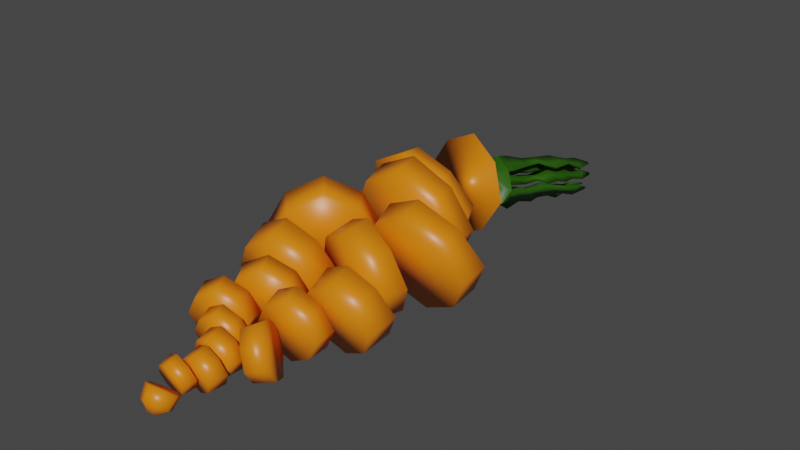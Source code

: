 # Source: carrot_cut_16.blend  (saved by Blender 2.92.15; exported with 4.5.12 LTS)
import bpy
from mathutils import Matrix  # noqa: F401  (used for matrix-valued properties, if any)

bpy.ops.wm.read_factory_settings(use_empty=True)
scene = bpy.context.scene
scene.name = 'Scene'

# ---- collections
col_collection = bpy.data.collections.new('Collection'); scene.collection.children.link(col_collection)

# ---- materials (node trees are filled in below, after node groups)
mat_material = bpy.data.materials.new('Material')
mat_material.alpha_threshold = 0.0
mat_material.use_transparent_shadow = False
mat_material.line_color = (0.0, 0.0, 0.0, 1.0)
mat_material_001 = bpy.data.materials.new('Material.001')
mat_material_001.use_transparent_shadow = False

# ---- material node trees
mat_material.use_nodes = True; mat_material.node_tree.nodes.clear()
_N = mat_material.node_tree.nodes; _L = mat_material.node_tree.links
n0 = _N.new('ShaderNodeOutputMaterial'); n0.name = 'Material Output'; n0.location = (300, 300)
n1 = _N.new('ShaderNodeBsdfPrincipled'); n1.name = 'Principled BSDF'; n1.location = (10, 300)
n1.distribution = 'GGX'
n1.subsurface_method = 'BURLEY'
n1.inputs[0].default_value = (0.8, 0.2064, 0.004457, 1.0)
n1.inputs[2].default_value = 0.4
n1.inputs[3].default_value = 1.45
n1.inputs[27].default_value = (0.0, 0.0, 0.0, 1.0)
n1.inputs[28].default_value = 1.0
_L.new(n1.outputs[0], n0.inputs[0])
n0.is_active_output = True
mat_material_001.use_nodes = True; mat_material_001.node_tree.nodes.clear()
_N = mat_material_001.node_tree.nodes; _L = mat_material_001.node_tree.links
n0 = _N.new('ShaderNodeBsdfPrincipled'); n0.name = 'Principled BSDF'; n0.location = (10, 300)
n0.distribution = 'GGX'
n0.subsurface_method = 'BURLEY'
n0.inputs[0].default_value = (0.01947, 0.09656, 0.000282, 1.0)
n0.inputs[3].default_value = 1.45
n0.inputs[27].default_value = (0.0, 0.0, 0.0, 1.0)
n0.inputs[28].default_value = 1.0
n1 = _N.new('ShaderNodeOutputMaterial'); n1.name = 'Material Output'; n1.location = (300, 300)
_L.new(n0.outputs[0], n1.inputs[0])
n1.is_active_output = True

# ---- world
world_world = bpy.data.worlds.new('World'); scene.world = world_world
world_world.use_nodes = True; world_world.node_tree.nodes.clear()
_N = world_world.node_tree.nodes; _L = world_world.node_tree.links
n0 = _N.new('ShaderNodeOutputWorld'); n0.name = 'World Output'; n0.location = (300, 300)
n1 = _N.new('ShaderNodeBackground'); n1.name = 'Background'; n1.location = (10, 300)
n1.inputs[0].default_value = (0.05088, 0.05088, 0.05088, 1.0)
_L.new(n1.outputs[0], n0.inputs[0])
n0.is_active_output = True
world_world.color = (0.05088, 0.05088, 0.05088)
world_world.use_sun_shadow = False
world_world.sun_shadow_jitter_overblur = 0.0

# ---- meshes
me_cube = bpy.data.meshes.new('Cube')
me_cube.from_pydata([(0.8373, 1.853, 0.4554), (0.8373, 2.097, -0.8399), (0.1455, -3.249, -0.9475), (0.1455, -3.009, -1.137), (-0.7728, 2.037, 0.36), (-0.4807, 2.097, -0.8399), (-0.1605, -3.249, -0.9475), (-0.1605, -3.009, -1.137), (1.178, 1.975, -0.1922), (-0.2397, -3.129, -1.042), (0.2247, -3.129, -1.042), (-0.8217, 1.975, -0.1922), (0.1783, 2.16, -1.175), (-0.007492, -3.311, -0.8985), (-0.007492, -2.947, -1.186), (0.1783, 1.79, 0.7906), (0.2277, 3.616, -0.1812), (0.4777, 2.312, 0.4404), (0.5403, 3.099, -0.8412), (-0.5366, 3.549, 0.2799), (-0.5819, 3.324, -0.8412), (0.8532, 3.153, -0.2806), (-0.8496, 3.495, -0.2806), (-0.03251, 3.153, -1.131), (-0.1105, 2.255, 0.6974), (0.2602, 3.778, -0.2151), (0.2147, 3.552, -0.5024), (-0.09378, 3.681, -0.1812), (-0.1067, 3.616, -0.5024), (0.3044, 3.567, -0.3418), (-0.1834, 3.665, -0.3418), (0.05064, 3.567, -0.5855), (0.0703, 3.665, -0.09813), (0.427, 3.963, -0.1292), (0.2472, 3.714, -0.5363), (-0.06128, 3.843, -0.2151), (-0.07424, 3.778, -0.5363), (0.3369, 3.729, -0.3757), (-0.1509, 3.827, -0.3757), (0.08314, 3.729, -0.6194), (0.1028, 3.827, -0.132), (-0.1669, 3.963, -0.6995), (0.404, 3.849, -0.6995), (-0.1439, 4.078, -0.1292), (-0.1669, 3.963, -0.6995), (0.5631, 3.876, -0.4144), (-0.303, 4.05, -0.4144), (0.1126, 3.876, -0.8471), (0.1475, 4.05, 0.01836), (0.1126, 3.876, -0.8471), (0.5631, 3.876, -0.4144), (0.404, 3.849, -0.6995), (-0.303, 4.05, -0.4144), (0.1475, 4.05, 0.01836), (0.427, 3.963, -0.1292), (-0.1439, 4.078, -0.1292), (0.1074, 3.963, -0.4361), (0.1287, 3.956, -0.4473), (0.1631, 3.957, -0.4144), (0.1509, 3.954, -0.4361), (0.09705, 3.97, -0.4144), (0.1314, 3.97, -0.3814), (0.1527, 3.963, -0.3926), (0.1092, 3.972, -0.3926), (0.3631, 3.916, -0.4144), (0.2898, 3.963, -0.2609), (0.1394, 4.01, -0.1815), (-0.01733, 4.025, -0.2609), (-0.103, 4.01, -0.4144), (0.2774, 3.901, -0.5678), (0.1207, 3.916, -0.6472), (-0.02972, 3.963, -0.5678), (0.3584, 3.963, -0.1951), (-0.08059, 4.051, -0.1951), (-0.203, 4.03, -0.4144), (0.4631, 3.896, -0.4144), (0.1435, 4.03, -0.08158), (0.3407, 3.875, -0.6337), (0.1166, 3.896, -0.7471), (-0.09829, 3.963, -0.6337), (0.2631, 3.936, -0.4144), (0.1354, 3.99, -0.2814), (0.2142, 3.928, -0.5019), (0.1247, 3.936, -0.5473), (0.03885, 3.963, -0.5019), (0.2213, 3.963, -0.3268), (0.04592, 3.998, -0.3268), (-0.002971, 3.99, -0.4144), (0.5947, 4.034, -0.4473), (0.4355, 4.006, -0.7324), (0.1791, 4.207, -0.01455), (0.4585, 4.12, -0.1621), (-0.1123, 4.235, -0.1621), (-0.2715, 4.207, -0.4473), (0.39, 4.12, -0.228), (-0.04904, 4.209, -0.228), (-0.1715, 4.187, -0.4473), (0.09278, 4.054, -0.8313), (-0.0686, 4.104, -0.7461), (0.4947, 4.054, -0.4473), (0.175, 4.187, -0.1145), (0.3723, 4.032, -0.6666), (0.09511, 4.065, -0.7736), (-0.029, 4.104, -0.708), (0.2222, 4.277, -1.02), (-0.1193, 4.383, -0.8397), (0.2271, 4.301, -0.8979), (-0.03554, 4.383, -0.7592), (0.2461, 4.593, -0.9837), (0.06803, 4.649, -0.8897), (0.2486, 4.606, -0.9201), (0.1117, 4.649, -0.8478), (0.3222, 4.851, -1.061), (0.09213, 4.923, -0.9395), (0.3255, 4.868, -0.9787), (0.1486, 4.923, -0.8853), (0.3367, 5.195, -1.045), (0.2227, 5.23, -0.9853), (0.3383, 5.203, -1.005), (0.2506, 5.23, -0.9584), (0.4374, 5.476, -1.184), (0.2291, 5.541, -1.075), (0.4404, 5.491, -1.11), (0.2802, 5.541, -1.025), (0.4342, 5.818, -1.187), (0.3785, 5.835, -1.158), (0.435, 5.822, -1.168), (0.3922, 5.835, -1.145), (-0.09113, 4.44, -0.3019), (-0.1563, 4.428, -0.4187), (-0.06521, 4.429, -0.3289), (-0.1154, 4.42, -0.4187), (-0.0168, 4.741, -0.2703), (-0.1474, 4.718, -0.5042), (0.03509, 4.719, -0.3243), (-0.06533, 4.702, -0.5042), (0.112, 5.09, -0.4683), (0.05312, 5.08, -0.5739), (0.1355, 5.081, -0.4927), (0.09015, 5.073, -0.5739), (0.1952, 5.445, -0.4841), (0.07969, 5.425, -0.691), (0.2411, 5.426, -0.5319), (0.1523, 5.411, -0.691), (0.2415, 5.748, -0.6818), (0.1944, 5.74, -0.7662), (0.2602, 5.74, -0.7013), (0.224, 5.734, -0.7662), (0.2769, 5.957, -0.7569), (0.2603, 5.954, -0.7868), (0.2836, 5.954, -0.7638), (0.2707, 5.952, -0.7868), (0.3005, 4.527, -0.1361), (0.458, 4.478, -0.2192), (0.4193, 4.478, -0.2564), (0.2982, 4.516, -0.1924), (0.3743, 4.816, -0.1869), (0.4982, 4.778, -0.2524), (0.4678, 4.778, -0.2816), (0.3725, 4.807, -0.2312), (0.4267, 5.168, -0.2631), (0.6736, 5.091, -0.3935), (0.613, 5.091, -0.4517), (0.4232, 5.15, -0.3514), (0.5624, 5.512, -0.3987), (0.6678, 5.48, -0.4544), (0.6419, 5.48, -0.4792), (0.5608, 5.505, -0.4364), (0.5417, 5.837, -0.4985), (0.7525, 5.772, -0.6098), (0.7008, 5.772, -0.6595), (0.5387, 5.822, -0.5739), (0.6748, 6.094, -0.6301), (0.7121, 6.083, -0.6498), (0.703, 6.083, -0.6586), (0.6743, 6.092, -0.6435), (0.6144, 4.282, -0.5312), (0.4953, 4.262, -0.7446), (0.5396, 4.297, -0.5312), (0.448, 4.281, -0.6953), (0.676, 4.623, -0.5576), (0.5178, 4.596, -0.8411), (0.5766, 4.643, -0.5576), (0.4549, 4.622, -0.7756), (0.8153, 5.148, -0.7288), (0.7297, 5.133, -0.882), (0.7615, 5.159, -0.7288), (0.6958, 5.147, -0.8466), (0.8728, 5.522, -0.8295), (0.7584, 5.502, -1.035), (0.8009, 5.536, -0.8295), (0.7129, 5.521, -0.9872), (0.8598, 5.783, -0.9533), (0.8322, 5.778, -1.003), (0.8425, 5.786, -0.9533), (0.8213, 5.783, -0.9912), (0.2473, 4.093, -0.354), (0.3159, 4.093, -0.2881), (0.3892, 4.046, -0.4416), (0.2892, 4.066, -0.4416), (0.3481, 4.5, -0.4954), (0.397, 4.5, -0.4483), (0.4493, 4.467, -0.5579), (0.3779, 4.481, -0.5579), (0.4073, 4.764, -0.5198), (0.4499, 4.764, -0.4789), (0.4954, 4.735, -0.5741), (0.4333, 4.748, -0.5741), (0.512, 5.206, -0.6036), (0.5769, 5.206, -0.5413), (0.6463, 5.162, -0.6865), (0.5516, 5.181, -0.6865), (0.5706, 5.648, -0.7341), (0.6182, 5.648, -0.6883), (0.6691, 5.615, -0.7949), (0.5996, 5.629, -0.7949), (0.6936, 6.114, -0.8454), (0.711, 6.114, -0.8287), (0.7296, 6.102, -0.8677), (0.7042, 6.107, -0.8677), (0.5998, 5.434, -0.5773), (0.5159, 5.434, -0.6579), (0.5671, 5.402, -0.765), (0.6894, 5.377, -0.765), (0.4793, 4.959, -0.6677), (0.6196, 4.931, -0.6677), (0.5168, 4.997, -0.4523), (0.4206, 4.997, -0.5448), (0.6012, 5.89, -0.7764), (0.6415, 5.864, -0.8608), (0.7379, 5.845, -0.8608), (0.6673, 5.89, -0.7129), (0.09059, 4.17, -0.339), (0.05013, 4.187, -0.2969), (0.1504, 4.177, -0.2461), (0.1478, 4.164, -0.31), (0.1909, 4.383, -0.4406), (0.1292, 4.409, -0.3763), (0.2822, 4.394, -0.2989), (0.2782, 4.375, -0.3964), (0.2333, 4.546, -0.438), (0.1933, 4.563, -0.3964), (0.2925, 4.553, -0.3461), (0.29, 4.541, -0.4094), (0.2198, 4.814, -0.5413), (0.1327, 4.851, -0.4505), (0.3487, 4.83, -0.3411), (0.3432, 4.803, -0.4788), (0.276, 5.035, -0.5601), (0.2152, 5.061, -0.4968), (0.3659, 5.046, -0.4205), (0.362, 5.027, -0.5165), (0.3335, 5.249, -0.6107), (0.251, 5.284, -0.5247), (0.4556, 5.264, -0.4211), (0.4503, 5.238, -0.5515), (0.3741, 5.541, -0.6694), (0.3332, 5.558, -0.6268), (0.4346, 5.548, -0.5754), (0.432, 5.535, -0.64), (0.4435, 5.834, -0.7746), (0.3763, 5.862, -0.7047), (0.5429, 5.846, -0.6203), (0.5386, 5.825, -0.7265), (0.5092, 6.112, -0.7791), (0.4931, 6.118, -0.7623), (0.533, 6.114, -0.7422), (0.5319, 6.109, -0.7676), (0.02072, 4.148, -0.4733), (-0.03773, 4.16, -0.4733), (0.005086, 4.133, -0.563), (0.04516, 4.133, -0.5245), (0.0784, 4.301, -0.4877), (0.01995, 4.313, -0.4877), (0.06277, 4.286, -0.5774), (0.1028, 4.286, -0.5389), (0.0973, 4.46, -0.5363), (0.05913, 4.468, -0.5363), (0.0871, 4.45, -0.5949), (0.1133, 4.45, -0.5697), (0.1718, 4.7, -0.5736), (0.09759, 4.715, -0.5736), (0.1519, 4.68, -0.6874), (0.2028, 4.68, -0.6386), (0.1916, 4.98, -0.6468), (0.1429, 4.99, -0.6468), (0.1786, 4.967, -0.7215), (0.2119, 4.967, -0.6894), (0.2505, 5.24, -0.6454), (0.1668, 5.257, -0.6454), (0.2281, 5.218, -0.7737), (0.2855, 5.218, -0.7186), (0.3412, 5.482, -0.6852), (0.2891, 5.492, -0.6852), (0.3273, 5.468, -0.7651), (0.3629, 5.468, -0.7308), (0.3683, 5.617, -0.7135), (0.3163, 5.628, -0.7135), (0.3544, 5.603, -0.7934), (0.3901, 5.603, -0.7591), (0.4175, 5.922, -0.7751), (0.3274, 5.94, -0.7751), (0.3934, 5.898, -0.9134), (0.4552, 5.898, -0.854), (0.4474, 6.149, -0.8726), (0.4377, 6.151, -0.8726), (0.4448, 6.147, -0.8874), (0.4515, 6.147, -0.8811), (0.1833, 4.128, -0.665), (0.2895, 4.118, -0.6112), (0.2467, 4.136, -0.5666), (0.1861, 4.141, -0.5973), (0.1863, 4.377, -0.7553), (0.3356, 4.363, -0.6797), (0.2754, 4.388, -0.617), (0.1901, 4.396, -0.6602), (0.2494, 4.583, -0.7996), (0.3442, 4.574, -0.7516), (0.306, 4.59, -0.7118), (0.2519, 4.595, -0.7392), (0.2636, 4.774, -0.8714), (0.419, 4.76, -0.7927), (0.3563, 4.786, -0.7274), (0.2676, 4.794, -0.7723), (0.3554, 4.955, -0.9081), (0.4581, 4.945, -0.8562), (0.4167, 4.962, -0.8131), (0.3581, 4.968, -0.8427), (0.395, 5.307, -0.9981), (0.5753, 5.29, -0.9068), (0.5026, 5.32, -0.8311), (0.3997, 5.33, -0.8832), (0.4691, 5.513, -0.9984), (0.5676, 5.504, -0.9485), (0.5278, 5.52, -0.9071), (0.4716, 5.526, -0.9356), (0.5267, 5.657, -1.021), (0.6572, 5.645, -0.9549), (0.6046, 5.667, -0.9001), (0.53, 5.674, -0.9378), (0.6303, 5.989, -1.042), (0.6686, 5.986, -1.023), (0.6531, 5.992, -1.007), (0.6312, 5.994, -1.018), (0.2294, 4.608, -0.5782), (0.2577, 4.599, -0.5932), (0.3034, 4.599, -0.5493), (0.2872, 4.597, -0.5782), (0.2156, 4.617, -0.5493), (0.2613, 4.617, -0.5055), (0.2896, 4.608, -0.5204), (0.2317, 4.62, -0.5204), (0.3688, 5.235, -0.6964), (0.3843, 5.231, -0.7046), (0.4094, 5.231, -0.6805), (0.4006, 5.229, -0.6964), (0.3612, 5.24, -0.6805), (0.3863, 5.24, -0.6564), (0.4018, 5.235, -0.6647), (0.3701, 5.242, -0.6647), (0.4555, 5.689, -0.7956), (0.4752, 5.683, -0.806), (0.5069, 5.683, -0.7755), (0.4957, 5.681, -0.7956), (0.4459, 5.696, -0.7755), (0.4777, 5.696, -0.7451), (0.4973, 5.69, -0.7555), (0.4572, 5.698, -0.7555), (0.5559, 6.122, -0.873), (0.5627, 6.12, -0.8766), (0.5738, 6.12, -0.866), (0.5699, 6.119, -0.873), (0.5525, 6.124, -0.866), (0.5636, 6.124, -0.8553), (0.5705, 6.122, -0.8589), (0.5564, 6.125, -0.8589), (-0.09475, -3.199, -1.131), (-0.06499, -3.244, -1.096), (0.07976, -3.199, -1.131), (0.05001, -3.154, -1.167), (-0.007492, -3.268, -1.077), (-0.007492, -3.131, -1.185), (-0.06499, -3.154, -1.167), (0.05001, -3.244, -1.096), (-0.1805, -2.859, -0.9794), (0.0298, -2.838, -0.7646), (-0.314, -2.799, -0.7592), (0.03517, -2.746, -1.098), (0.1214, -2.802, -0.9327), (-0.27, -2.995, -0.8722), (-0.1353, -2.703, -1.182), (-0.1435, -2.842, -0.6756), (-0.007492, -3.201, -0.7097), (0.1655, -3.131, -0.7651), (-0.007492, -2.789, -1.035), (-0.3086, -2.707, -1.093), (-0.4002, -2.742, -0.9246), (0.2551, -2.995, -0.8722), (0.1655, -2.859, -0.9794), (-0.1805, -3.131, -0.7651), (-0.3094, -2.588, -0.6796), (0.2697, -2.518, -1.082), (-0.4059, -2.525, -0.8647), (-0.3033, -2.485, -1.053), (0.264, -2.589, -0.7013), (0.3665, -2.564, -0.8922), (0.0786, -2.479, -1.18), (0.06997, -2.586, -0.6017), (-0.1211, -2.547, -0.6992), (-0.1185, -2.636, -0.586), (0.08147, -2.529, -1.059), (-0.1094, -2.48, -1.153), (0.07545, -2.632, -0.6855), (0.178, -2.592, -0.8738), (-0.1154, -2.476, -1.08), (-0.2179, -2.5, -0.8891), (-0.1171, -2.274, -0.6221), (0.2121, -2.166, -1.064), (-0.2268, -2.222, -0.8374), (-0.1106, -2.194, -1.054), (0.2121, -2.226, -0.6283), (0.3258, -2.196, -0.8459), (-0.007492, -2.151, -1.176), (-0.007492, -2.241, -0.5157), (0.0996, -2.319, -0.5115), (0.3196, -2.322, -0.6244), (0.1094, -2.197, -1.167), (-0.2271, -2.166, -1.064), (0.4358, -2.294, -0.8409), (0.3261, -2.242, -1.056), (-0.2271, -2.226, -0.6283), (-0.3408, -2.196, -0.8459), (-0.2534, -1.948, -0.5639), (-0.03763, -1.784, -1.052), (-0.3806, -1.914, -0.8075), (-0.2534, -1.881, -1.051), (-0.02754, -1.858, -0.5661), (0.09317, -1.802, -0.8088), (-0.2833, -1.803, -1.179), (-0.268, -1.915, -0.4409), (-0.5136, -1.933, -0.5673), (-0.007492, -1.965, -0.4378), (0.2384, -1.881, -1.051), (-0.007492, -1.864, -1.177), (0.2384, -1.948, -0.5639), (0.3656, -1.914, -0.8075), (-0.5237, -1.859, -1.053), (-0.6444, -1.915, -0.8107), (-0.5789, -1.675, -0.5013), (0.5727, -2.009, -1.063), (-0.7231, -1.655, -0.7696), (-0.59, -1.593, -1.037), (0.48, -2.108, -0.5387), (0.6112, -2.17, -0.8072), (0.4327, -1.768, -1.187), (0.292, -1.919, -0.391), (-0.3081, -1.655, -0.362), (-0.0431, -1.592, -0.4999), (-0.325, -1.531, -1.175), (0.2448, -1.578, -1.04), (0.08996, -1.53, -0.7675), (-0.05422, -1.511, -1.036), (0.1521, -1.677, -0.5148), (0.1136, -1.516, -0.771), (0.3838, -1.469, -0.403), (-0.2796, -1.443, -1.025), (0.341, -1.29, -0.6879), (0.4869, -1.358, -0.9865), (-0.2535, -1.52, -0.4278), (-0.1188, -1.431, -0.7264), (-0.5719, -1.519, -1.18), (-0.5324, -1.636, -0.2733), (-0.8248, -1.712, -0.4278), (0.5394, -1.737, -0.2653), (0.8515, -1.838, -1.013), (0.6958, -1.569, -1.151), (0.7484, -1.948, -0.4295), (0.8942, -2.017, -0.7281), (-0.8508, -1.635, -1.025), (-0.9855, -1.724, -0.7264), (-0.9585, -1.412, -0.3519), (0.8073, -1.194, -1.01), (-1.136, -1.425, -0.6812), (-0.9872, -1.327, -1.01), (0.8152, -1.283, -0.3519), (0.9825, -1.223, -0.6812), (0.4742, -1.2, -1.181), (0.4863, -1.336, -0.1816), (-0.6362, -1.328, -0.1816), (-0.3287, -1.2, -0.3519), (-0.6797, -1.199, -1.181), (0.1453, -1.253, -1.01), (-0.1801, -1.102, -0.6812), (-0.3574, -1.115, -1.01), (0.1533, -1.342, -0.3519), (-0.02198, -1.313, -0.6812), (0.09156, -1.009, -0.2737), (0.08233, -0.8217, -0.9954), (-0.1005, -0.9763, -0.6346), (0.08283, -0.9106, -0.9954), (0.1181, -0.9134, -0.2737), (0.2758, -0.799, -0.6346), (-0.2662, -0.9303, -1.182), (-0.2119, -1.07, -0.08699), (-0.5604, -1.178, -0.2737), (0.4566, -1.002, -0.08699), (0.8084, -0.846, -0.9954), (0.4433, -0.8529, -1.182), (0.8171, -0.944, -0.2737), (1.0, -0.8783, -0.6346), (-0.5962, -1.086, -0.9954), (-0.7539, -1.201, -0.6346), (-0.7126, -0.8758, -0.1956), (1.287, -0.619, -1.005), (-0.923, -0.9004, -0.588), (-0.7516, -0.776, -0.9804), (1.287, -0.8545, -0.2488), (1.492, -0.7367, -0.6269), (0.8909, -0.5581, -1.201), (0.8909, -0.9154, -0.05309), (-0.3336, -0.7576, 0.007473), (0.02525, -0.5878, -0.1956), (-0.3927, -0.6062, -1.183), (0.4949, -0.619, -1.005), (0.1967, -0.4634, -0.588), (-0.01368, -0.488, -0.9804), (0.4949, -0.8545, -0.2488), (0.2899, -0.7367, -0.6269), (0.4505, -0.409, -0.06358), (-0.09346, -0.3094, -0.98), (0.2226, -0.2781, -0.4841), (0.4505, -0.1472, -0.9047), (-0.06961, -0.5392, -0.1299), (0.1452, -0.4008, -0.5549), (-0.5377, -0.2954, -1.2), (-0.5015, -0.6441, 0.09005), (-0.9458, -0.6301, -0.1299), (0.8909, -0.4767, 0.154), (1.331, -0.1472, -0.9047), (0.8909, -0.07944, -1.122), (1.331, -0.409, -0.06358), (1.559, -0.2781, -0.4841), (-0.9697, -0.4003, -0.98), (-1.184, -0.5388, -0.5549), (-1.041, -0.1657, 0.04636), (-0.09855, 0.1887, -0.8932), (-1.304, -0.06474, -0.4234), (-0.0407, 0.3136, -0.9374), (0.8414, -0.1808, -0.002809), (1.101, -0.1667, -0.4853), (0.4319, 0.2084, -1.194), (0.3688, -0.07571, 0.2541), (-0.5496, -0.1812, 0.2894), (-0.07219, -0.06522, 0.04636), (-0.5896, 0.2042, -1.136), (-1.067, 0.08825, -0.8932), (0.1652, 0.08776, -0.4234), (0.883, 0.006423, -0.9574), (-0.0823, 0.1263, 0.01718), (-0.3005, 0.2994, -0.4549), (0.02567, 0.5847, 0.1578), (-0.2212, 0.9883, -0.9303), (-0.2127, 0.7738, -0.358), (0.07112, 0.7892, -0.8851), (-0.08461, 0.8646, 0.1173), (0.04935, 1.113, -0.4108), (-0.6474, 0.6598, -1.193), (-0.4402, 0.472, 0.3967), (-0.8664, 0.1434, 0.1341), (0.5185, 0.364, 0.4166), (1.08, 0.4537, -0.907), (0.5875, 0.6744, -1.166), (1.035, 0.2491, 0.1359), (1.319, 0.2646, -0.3912), (-1.003, 0.2672, -0.9136), (-1.137, 0.01873, -0.3854), (-1.203, 0.4477, 0.2576), (1.574, 0.9902, -0.9138), (-1.495, 0.3128, -0.304), (-1.351, 0.5814, -0.8749), (1.574, 0.589, 0.1639), (1.872, 0.7896, -0.375), (0.9994, 1.094, -1.193), (0.9994, 0.4852, 0.4427), (-0.7423, 0.8029, 0.5416), (-0.3579, 1.227, 0.2396), (-0.9663, 1.006, -1.177), (0.4244, 0.9902, -0.9138), (-0.2131, 1.496, -0.3314), (-0.5055, 1.361, -0.893), (0.4244, 0.589, 0.1639), (0.1269, 0.7896, -0.375), (0.3824, 1.0, 0.3619), (0.7953, 1.642, -0.8826), (0.06314, 1.216, -0.2164), (0.3824, 1.431, -0.7946), (0.7953, 1.414, 0.3302), (1.115, 1.528, -0.2762), (0.1783, 1.701, -1.196), (0.1783, 1.355, 0.6439), (-0.4387, 1.414, 0.3302), (0.9994, 0.889, 0.661), (1.616, 1.431, -0.7946), (0.9994, 1.542, -1.094), (1.616, 1.0, 0.3619), (1.936, 1.216, -0.2164), (-0.4387, 1.642, -0.8826), (-0.758, 1.528, -0.2762), (-0.01681, 2.526, -1.182), (-0.6941, 2.461, -0.8857), (0.9204, 2.137, -0.1965), (0.6198, 2.372, -0.833), (-1.073, 2.272, -0.2765), (-0.1362, 1.883, 0.7086), (0.5412, 1.948, 0.4127), (-0.4807, 1.853, 0.4554), (-0.006851, 2.813, -0.944), (-0.595, 2.757, -0.687), (0.807, 2.475, -0.0886), (0.546, 2.679, -0.6413), (-0.9244, 2.593, -0.158), (0.03615, 3.495, 0.57), (0.5855, 3.324, 0.2799), (-0.6633, 2.389, 0.3947)], [], [(392, 399, 6, 13), (607, 600, 615, 11), (394, 398, 3, 14), (397, 393, 2, 10), (4, 613, 24, 623), (609, 612, 620, 617), (398, 397, 10, 3), (606, 607, 11, 5), (2, 13, 380, 383), (611, 608, 616, 619), (610, 611, 619, 618), (384, 394, 14, 7), (393, 392, 13, 2), (622, 21, 29, 16), (19, 621, 32, 27), (21, 18, 26, 29), (621, 622, 16, 32), (614, 610, 618, 17), (608, 609, 617, 616), (613, 614, 17, 24), (612, 4, 623, 620), (29, 26, 34, 37), (32, 16, 25, 40), (30, 27, 35, 38), (26, 31, 39, 34), (20, 22, 30, 28), (23, 20, 28, 31), (18, 23, 31, 26), (22, 19, 27, 30), (34, 39, 47, 42), (39, 36, 44, 47), (36, 38, 46, 44), (25, 37, 45, 33), (27, 32, 40, 35), (16, 29, 37, 25), (28, 30, 38, 36), (31, 28, 36, 39), (38, 35, 43, 46), (40, 25, 33, 48), (37, 34, 42, 45), (35, 40, 48, 43), (44, 46, 52, 41), (46, 43, 55, 52), (48, 33, 54, 53), (47, 44, 41, 49), (42, 47, 49, 51), (33, 45, 50, 54), (45, 42, 51, 50), (43, 48, 53, 55), (85, 80, 58, 62), (86, 81, 61, 63), (87, 86, 63, 60), (81, 85, 62, 61), (80, 82, 59, 58), (82, 83, 57, 59), (49, 44, 98, 97), (74, 79, 44, 52), (71, 68, 269, 270), (83, 70, 71, 84), (77, 78, 70, 69), (75, 77, 69, 64), (76, 72, 65, 66), (74, 73, 67, 68), (73, 76, 66, 67), (72, 75, 64, 65), (54, 50, 75, 72), (55, 53, 76, 73), (79, 78, 102, 103), (44, 79, 103, 98), (52, 55, 92, 93), (51, 49, 78, 77), (68, 71, 79, 74), (70, 78, 79, 71), (57, 83, 84, 56), (60, 56, 84, 87), (82, 69, 309, 310), (64, 69, 82, 80), (66, 65, 85, 81), (68, 67, 86, 87), (81, 86, 232, 235), (80, 85, 196, 199), (102, 97, 104, 106), (92, 95, 130, 128), (100, 90, 152, 155), (88, 89, 177, 176), (54, 72, 94, 91), (73, 74, 96, 95), (50, 51, 89, 88), (75, 50, 88, 99), (72, 76, 100, 94), (76, 53, 90, 100), (77, 75, 99, 101), (55, 73, 95, 92), (53, 54, 91, 90), (51, 77, 101, 89), (74, 52, 93, 96), (78, 49, 97, 102), (104, 105, 109, 108), (97, 98, 105, 104), (103, 102, 106, 107), (98, 103, 107, 105), (111, 110, 114, 115), (107, 106, 110, 111), (106, 104, 108, 110), (105, 107, 111, 109), (113, 115, 119, 117), (110, 108, 112, 114), (109, 111, 115, 113), (108, 109, 113, 112), (119, 118, 122, 123), (112, 113, 117, 116), (115, 114, 118, 119), (114, 112, 116, 118), (122, 120, 124, 126), (118, 116, 120, 122), (117, 119, 123, 121), (116, 117, 121, 120), (126, 124, 125, 127), (121, 123, 127, 125), (120, 121, 125, 124), (123, 122, 126, 127), (130, 131, 135, 134), (93, 92, 128, 129), (96, 93, 129, 131), (95, 96, 131, 130), (135, 133, 137, 139), (128, 130, 134, 132), (131, 129, 133, 135), (129, 128, 132, 133), (139, 137, 141, 143), (133, 132, 136, 137), (134, 135, 139, 138), (132, 134, 138, 136), (142, 143, 147, 146), (137, 136, 140, 141), (138, 139, 143, 142), (136, 138, 142, 140), (147, 145, 149, 151), (140, 142, 146, 144), (143, 141, 145, 147), (141, 140, 144, 145), (149, 148, 150, 151), (145, 144, 148, 149), (146, 147, 151, 150), (144, 146, 150, 148), (154, 155, 159, 158), (94, 100, 155, 154), (91, 94, 154, 153), (90, 91, 153, 152), (159, 156, 160, 163), (153, 154, 158, 157), (155, 152, 156, 159), (152, 153, 157, 156), (162, 163, 167, 166), (156, 157, 161, 160), (158, 159, 163, 162), (157, 158, 162, 161), (165, 166, 170, 169), (161, 162, 166, 165), (163, 160, 164, 167), (160, 161, 165, 164), (171, 168, 172, 175), (167, 164, 168, 171), (164, 165, 169, 168), (166, 167, 171, 170), (172, 173, 174, 175), (168, 169, 173, 172), (170, 171, 175, 174), (169, 170, 174, 173), (179, 178, 182, 183), (89, 101, 179, 177), (99, 88, 176, 178), (101, 99, 178, 179), (182, 180, 184, 186), (178, 176, 180, 182), (177, 179, 183, 181), (176, 177, 181, 180), (185, 187, 191, 189), (181, 183, 187, 185), (180, 181, 185, 184), (183, 182, 186, 187), (191, 190, 194, 195), (184, 185, 189, 188), (187, 186, 190, 191), (186, 184, 188, 190), (192, 193, 195, 194), (190, 188, 192, 194), (189, 191, 195, 193), (188, 189, 193, 192), (198, 199, 203, 202), (85, 65, 197, 196), (64, 80, 199, 198), (65, 64, 198, 197), (203, 200, 204, 207), (196, 197, 201, 200), (199, 196, 200, 203), (197, 198, 202, 201), (225, 224, 211, 210), (201, 202, 206, 205), (202, 203, 207, 206), (200, 201, 205, 204), (221, 220, 213, 212), (227, 226, 209, 208), (224, 227, 208, 211), (226, 225, 210, 209), (229, 228, 216, 219), (222, 221, 212, 215), (220, 223, 214, 213), (223, 222, 215, 214), (217, 218, 219, 216), (231, 230, 218, 217), (230, 229, 219, 218), (228, 231, 217, 216), (210, 211, 222, 223), (209, 210, 223, 220), (211, 208, 221, 222), (208, 209, 220, 221), (205, 206, 225, 226), (207, 204, 227, 224), (204, 205, 226, 227), (206, 207, 224, 225), (212, 213, 231, 228), (214, 215, 229, 230), (213, 214, 230, 231), (215, 212, 228, 229), (235, 232, 236, 239), (66, 81, 235, 234), (86, 67, 233, 232), (67, 66, 234, 233), (237, 238, 242, 241), (233, 234, 238, 237), (234, 235, 239, 238), (232, 233, 237, 236), (242, 243, 247, 246), (238, 239, 243, 242), (236, 237, 241, 240), (239, 236, 240, 243), (247, 244, 248, 251), (240, 241, 245, 244), (243, 240, 244, 247), (241, 242, 246, 245), (250, 251, 255, 254), (245, 246, 250, 249), (246, 247, 251, 250), (244, 245, 249, 248), (254, 255, 259, 258), (248, 249, 253, 252), (251, 248, 252, 255), (249, 250, 254, 253), (258, 259, 263, 262), (252, 253, 257, 256), (255, 252, 256, 259), (253, 254, 258, 257), (263, 260, 264, 267), (256, 257, 261, 260), (259, 256, 260, 263), (257, 258, 262, 261), (265, 266, 267, 264), (261, 262, 266, 265), (262, 263, 267, 266), (260, 261, 265, 264), (269, 268, 272, 273), (87, 84, 271, 268), (68, 87, 268, 269), (84, 71, 270, 271), (272, 275, 279, 276), (268, 271, 275, 272), (270, 269, 273, 274), (271, 270, 274, 275), (279, 278, 282, 283), (274, 273, 277, 278), (275, 274, 278, 279), (273, 272, 276, 277), (280, 283, 287, 284), (277, 276, 280, 281), (276, 279, 283, 280), (278, 277, 281, 282), (286, 285, 289, 290), (282, 281, 285, 286), (283, 282, 286, 287), (281, 280, 284, 285), (291, 290, 294, 295), (287, 286, 290, 291), (285, 284, 288, 289), (284, 287, 291, 288), (292, 295, 299, 296), (289, 288, 292, 293), (288, 291, 295, 292), (290, 289, 293, 294), (299, 298, 302, 303), (294, 293, 297, 298), (295, 294, 298, 299), (293, 292, 296, 297), (303, 302, 306, 307), (297, 296, 300, 301), (296, 299, 303, 300), (298, 297, 301, 302), (304, 307, 306, 305), (301, 300, 304, 305), (300, 303, 307, 304), (302, 301, 305, 306), (308, 311, 315, 312), (69, 70, 308, 309), (70, 83, 311, 308), (83, 82, 310, 311), (313, 312, 316, 317), (309, 308, 312, 313), (311, 310, 314, 315), (310, 309, 313, 314), (319, 318, 322, 323), (315, 314, 318, 319), (314, 313, 317, 318), (312, 315, 319, 316), (320, 323, 327, 324), (318, 317, 321, 322), (316, 319, 323, 320), (317, 316, 320, 321), (327, 326, 330, 331), (321, 320, 324, 325), (323, 322, 326, 327), (322, 321, 325, 326), (330, 329, 333, 334), (326, 325, 329, 330), (324, 327, 331, 328), (325, 324, 328, 329), (332, 335, 339, 336), (328, 331, 335, 332), (329, 328, 332, 333), (331, 330, 334, 335), (339, 338, 342, 343), (333, 332, 336, 337), (335, 334, 338, 339), (334, 333, 337, 338), (341, 340, 343, 342), (338, 337, 341, 342), (336, 339, 343, 340), (337, 336, 340, 341), (57, 56, 344, 345), (350, 346, 354, 358), (59, 57, 345, 347), (62, 58, 346, 350), (58, 59, 347, 346), (56, 60, 348, 344), (63, 61, 349, 351), (60, 63, 351, 348), (61, 62, 350, 349), (353, 352, 360, 361), (346, 347, 355, 354), (344, 348, 356, 352), (351, 349, 357, 359), (348, 351, 359, 356), (349, 350, 358, 357), (345, 344, 352, 353), (347, 345, 353, 355), (364, 367, 375, 372), (355, 353, 361, 363), (358, 354, 362, 366), (354, 355, 363, 362), (352, 356, 364, 360), (359, 357, 365, 367), (356, 359, 367, 364), (357, 358, 366, 365), (371, 369, 368, 372, 375, 373, 374, 370), (365, 366, 374, 373), (361, 360, 368, 369), (363, 361, 369, 371), (366, 362, 370, 374), (362, 363, 371, 370), (360, 364, 372, 368), (367, 365, 373, 375), (378, 383, 380, 377, 376, 382, 381, 379), (10, 2, 383, 378), (6, 9, 376, 377), (7, 14, 381, 382), (14, 3, 379, 381), (13, 6, 377, 380), (3, 10, 378, 379), (9, 7, 382, 376), (412, 409, 391, 385), (403, 411, 390, 395), (7, 9, 389, 384), (410, 413, 388, 387), (413, 412, 385, 388), (411, 410, 387, 390), (9, 6, 399, 389), (409, 400, 386, 391), (392, 393, 397, 398, 394, 384, 389, 399), (395, 390, 387, 388, 385, 391, 386, 396), (424, 416, 408, 407), (426, 429, 401, 406), (428, 425, 404, 405), (429, 428, 405, 401), (419, 426, 406, 414), (425, 424, 407, 404), (395, 396, 402, 403), (396, 386, 400, 402), (400, 409, 412, 413, 410, 411, 403, 402), (414, 406, 401, 405, 404, 407, 408, 415), (444, 441, 423, 420), (435, 443, 422, 427), (442, 445, 421, 417), (445, 444, 420, 421), (443, 442, 417, 422), (441, 432, 430, 423), (414, 415, 418, 419), (415, 408, 416, 418), (424, 425, 428, 429, 426, 419, 418, 416), (427, 422, 417, 421, 420, 423, 430, 431), (456, 448, 440, 439), (458, 461, 433, 438), (460, 457, 436, 437), (461, 460, 437, 433), (451, 458, 438, 446), (457, 456, 439, 436), (427, 431, 434, 435), (431, 430, 432, 434), (432, 441, 444, 445, 442, 443, 435, 434), (446, 438, 433, 437, 436, 439, 440, 447), (476, 473, 455, 452), (467, 475, 454, 459), (474, 477, 453, 449), (477, 476, 452, 453), (475, 474, 449, 454), (473, 464, 462, 455), (446, 447, 450, 451), (447, 440, 448, 450), (456, 457, 460, 461, 458, 451, 450, 448), (459, 454, 449, 453, 452, 455, 462, 463), (488, 480, 472, 471), (490, 493, 465, 470), (492, 489, 468, 469), (493, 492, 469, 465), (483, 490, 470, 478), (489, 488, 471, 468), (459, 463, 466, 467), (463, 462, 464, 466), (464, 473, 476, 477, 474, 475, 467, 466), (478, 470, 465, 469, 468, 471, 472, 479), (508, 505, 487, 484), (499, 507, 486, 491), (506, 509, 485, 481), (509, 508, 484, 485), (507, 506, 481, 486), (505, 496, 494, 487), (478, 479, 482, 483), (479, 472, 480, 482), (491, 486, 481, 485, 484, 487, 494, 495), (488, 489, 492, 493, 490, 483, 482, 480), (520, 512, 504, 503), (522, 525, 497, 502), (524, 521, 500, 501), (525, 524, 501, 497), (515, 522, 502, 510), (521, 520, 503, 500), (491, 495, 498, 499), (495, 494, 496, 498), (496, 505, 508, 509, 506, 507, 499, 498), (510, 502, 497, 501, 500, 503, 504, 511), (540, 537, 519, 516), (531, 539, 518, 523), (538, 541, 517, 513), (541, 540, 516, 517), (539, 538, 513, 518), (537, 528, 526, 519), (510, 511, 514, 515), (511, 504, 512, 514), (520, 521, 524, 525, 522, 515, 514, 512), (523, 518, 513, 517, 516, 519, 526, 527), (552, 544, 536, 535), (554, 545, 529, 534), (556, 553, 532, 533), (545, 556, 533, 529), (555, 554, 534, 542), (553, 552, 535, 532), (523, 527, 530, 531), (527, 526, 528, 530), (528, 537, 540, 541, 538, 539, 531, 530), (542, 534, 529, 533, 532, 535, 536, 543), (572, 569, 551, 548), (563, 571, 550, 547), (570, 573, 549, 557), (573, 572, 548, 549), (571, 570, 557, 550), (569, 560, 558, 551), (542, 543, 546, 555), (543, 536, 544, 546), (552, 553, 556, 545, 554, 555, 546, 544), (547, 550, 557, 549, 548, 551, 558, 559), (584, 576, 568, 567), (586, 589, 561, 566), (588, 585, 564, 565), (589, 588, 565, 561), (579, 586, 566, 574), (585, 584, 567, 564), (547, 559, 562, 563), (559, 558, 560, 562), (574, 566, 561, 565, 564, 567, 568, 575), (560, 569, 572, 573, 570, 571, 563, 562), (604, 601, 583, 580), (595, 603, 582, 587), (602, 605, 581, 577), (605, 604, 580, 581), (603, 602, 577, 582), (601, 592, 590, 583), (574, 575, 578, 579), (575, 568, 576, 578), (584, 585, 588, 589, 586, 579, 578, 576), (587, 582, 577, 581, 580, 583, 590, 591), (15, 615, 600, 599), (12, 1, 593, 598), (8, 0, 596, 597), (1, 8, 597, 593), (5, 12, 598, 606), (0, 15, 599, 596), (587, 591, 594, 595), (591, 590, 592, 594), (592, 601, 604, 605, 602, 603, 595, 594), (606, 598, 593, 597, 596, 599, 600, 607), (11, 615, 15, 0, 8, 1, 12, 5), (608, 611, 610, 614, 613, 4, 612, 609), (616, 617, 620, 623, 24, 17, 618, 619), (621, 19, 22, 20, 23, 18, 21, 622)])
me_cube.polygons.foreach_set('use_smooth', [True] * 522)
me_cube.polygons.foreach_set('material_index', [0, 0, 0, 0, 0, 0, 0, 0, 0, 0, 0, 0, 0, 0, 0, 0, 0, 0, 0, 0, 0, 1, 1, 1, 1, 0, 0, 0, 0, 1, 1, 1, 1, 1, 1, 1, 1, 1, 1, 1, 1, 1, 1, 1, 1, 1, 1, 1, 1, 1, 1, 1, 1, 1, 1, 1, 1, 1, 1, 1, 1, 1, 1, 1, 1, 1, 1, 1, 1, 1, 1, 1, 1, 1, 1, 1, 1, 1, 1, 1, 1, 1, 1, 1, 1, 1, 1, 1, 1, 1, 1, 1, 1, 1, 1, 1, 1, 1, 1, 1, 1, 1, 1, 1, 1, 1, 1, 1, 1, 1, 1, 1, 1, 1, 1, 1, 1, 1, 1, 1, 1, 1, 1, 1, 1, 1, 1, 1, 1, 1, 1, 1, 1, 1, 1, 1, 1, 1, 1, 1, 1, 1, 1, 1, 1, 1, 1, 1, 1, 1, 1, 1, 1, 1, 1, 1, 1, 1, 1, 1, 1, 1, 1, 1, 1, 1, 1, 1, 1, 1, 1, 1, 1, 1, 1, 1, 1, 1, 1, 1, 1, 1, 1, 1, 1, 1, 1, 1, 1, 1, 1, 1, 1, 1, 1, 1, 1, 1, 1, 1, 1, 1, 1, 1, 1, 1, 1, 1, 1, 1, 1, 1, 1, 1, 1, 1, 1, 1, 1, 1, 1, 1, 1, 1, 1, 1, 1, 1, 1, 1, 1, 1, 1, 1, 1, 1, 1, 1, 1, 1, 1, 1, 1, 1, 1, 1, 1, 1, 1, 1, 1, 1, 1, 1, 1, 1, 1, 1, 1, 1, 1, 1, 1, 1, 1, 1, 1, 1, 1, 1, 1, 1, 1, 1, 1, 1, 1, 1, 1, 1, 1, 1, 1, 1, 1, 1, 1, 1, 1, 1, 1, 1, 1, 1, 1, 1, 1, 1, 1, 1, 1, 1, 1, 1, 1, 1, 1, 1, 1, 1, 1, 1, 1, 1, 1, 1, 1, 1, 1, 1, 1, 1, 1, 1, 1, 1, 1, 1, 1, 1, 1, 1, 1, 1, 1, 1, 1, 1, 1, 1, 1, 1, 1, 1, 1, 1, 1, 1, 1, 1, 1, 1, 1, 1, 1, 1, 1, 1, 1, 1, 1, 1, 1, 1, 1, 1, 1, 1, 1, 1, 0, 0, 0, 0, 0, 0, 0, 0, 0, 0, 0, 0, 0, 0, 0, 0, 0, 0, 0, 0, 0, 0, 0, 0, 0, 0, 0, 0, 0, 0, 0, 0, 0, 0, 0, 0, 0, 0, 0, 0, 0, 0, 0, 0, 0, 0, 0, 0, 0, 0, 0, 0, 0, 0, 0, 0, 0, 0, 0, 0, 0, 0, 0, 0, 0, 0, 0, 0, 0, 0, 0, 0, 0, 0, 0, 0, 0, 0, 0, 0, 0, 0, 0, 0, 0, 0, 0, 0, 0, 0, 0, 0, 0, 0, 0, 0, 0, 0, 0, 0, 0, 0, 0, 0, 0, 0, 0, 0, 0, 0, 0, 0, 0, 0, 0, 0, 0, 0, 0, 0, 0, 0, 0, 0, 0, 0, 0, 0, 0, 0, 0, 0, 0, 0, 0, 0, 0, 0, 0, 0, 0, 0, 0, 0, 0, 0, 0, 0, 0, 0, 0, 0])
_uv = me_cube.uv_layers.new(name='UVMap')
_uv.uv.foreach_set('vector', [0.75, 0.7401, 0.875, 0.7401, 0.875, 0.75, 0.75, 0.75, 0.5, 0.2292, 0.625, 0.2292, 0.625, 0.25, 0.5, 0.25, 0.25, 0.7401, 0.375, 0.7401, 0.375, 0.75, 0.25, 0.75, 0.5, 0.7401, 0.625, 0.7401, 0.625, 0.75, 0.5, 0.75, 0.875, 0.5, 0.75, 0.5, 0.75, 0.5, 0.875, 0.5, 0.375, 0.25, 0.5, 0.25, 0.5, 0.25, 0.375, 0.25, 0.375, 0.7401, 0.5, 0.7401, 0.5, 0.75, 0.375, 0.75, 0.375, 0.2292, 0.5, 0.2292, 0.5, 0.25, 0.375, 0.25, 0.625, 0.75, 0.75, 0.75, 0.75, 0.75, 0.625, 0.75, 0.375, 0.5, 0.25, 0.5, 0.25, 0.5, 0.375, 0.5, 0.5, 0.5, 0.375, 0.5, 0.375, 0.5, 0.5, 0.5, 0.125, 0.7401, 0.25, 0.7401, 0.25, 0.75, 0.125, 0.75, 0.625, 0.7401, 0.75, 0.7401, 0.75, 0.75, 0.625, 0.75, 0.625, 0.5, 0.5, 0.5, 0.5, 0.5, 0.625, 0.5, 0.875, 0.5, 0.75, 0.5, 0.75, 0.5, 0.875, 0.5, 0.5, 0.5, 0.375, 0.5, 0.375, 0.5, 0.5, 0.5, 0.75, 0.5, 0.625, 0.5, 0.625, 0.5, 0.75, 0.5, 0.625, 0.5, 0.5, 0.5, 0.5, 0.5, 0.625, 0.5, 0.25, 0.5, 0.125, 0.5, 0.125, 0.5, 0.25, 0.5, 0.75, 0.5, 0.625, 0.5, 0.625, 0.5, 0.75, 0.5, 0.5, 0.25, 0.625, 0.25, 0.625, 0.25, 0.5, 0.25, 0.5, 0.5, 0.375, 0.5, 0.375, 0.5, 0.5, 0.5, 0.75, 0.5, 0.625, 0.5, 0.625, 0.5, 0.75, 0.5, 0.5, 0.25, 0.625, 0.25, 0.625, 0.25, 0.5, 0.25, 0.375, 0.5, 0.25, 0.5, 0.25, 0.5, 0.375, 0.5, 0.375, 0.25, 0.5, 0.25, 0.5, 0.25, 0.375, 0.25, 0.25, 0.5, 0.125, 0.5, 0.125, 0.5, 0.25, 0.5, 0.375, 0.5, 0.25, 0.5, 0.25, 0.5, 0.375, 0.5, 0.5, 0.25, 0.625, 0.25, 0.625, 0.25, 0.5, 0.25, 0.375, 0.5, 0.25, 0.5, 0.25, 0.5, 0.375, 0.5, 0.25, 0.5, 0.125, 0.5, 0.125, 0.5, 0.25, 0.5, 0.375, 0.25, 0.5, 0.25, 0.5, 0.25, 0.375, 0.25, 0.625, 0.5, 0.5, 0.5, 0.5, 0.5, 0.625, 0.5, 0.875, 0.5, 0.75, 0.5, 0.75, 0.5, 0.875, 0.5, 0.625, 0.5, 0.5, 0.5, 0.5, 0.5, 0.625, 0.5, 0.375, 0.25, 0.5, 0.25, 0.5, 0.25, 0.375, 0.25, 0.25, 0.5, 0.125, 0.5, 0.125, 0.5, 0.25, 0.5, 0.5, 0.25, 0.625, 0.25, 0.625, 0.25, 0.5, 0.25, 0.75, 0.5, 0.625, 0.5, 0.625, 0.5, 0.75, 0.5, 0.5, 0.5, 0.375, 0.5, 0.375, 0.5, 0.5, 0.5, 0.875, 0.5, 0.75, 0.5, 0.75, 0.5, 0.875, 0.5, 0.375, 0.25, 0.5, 0.25, 0.5, 0.25, 0.375, 0.25, 0.5, 0.25, 0.625, 0.25, 0.625, 0.25, 0.5, 0.25, 0.75, 0.5, 0.625, 0.5, 0.625, 0.5, 0.75, 0.5, 0.25, 0.5, 0.125, 0.5, 0.125, 0.5, 0.25, 0.5, 0.375, 0.5, 0.25, 0.5, 0.25, 0.5, 0.375, 0.5, 0.625, 0.5, 0.5, 0.5, 0.5, 0.5, 0.625, 0.5, 0.5, 0.5, 0.375, 0.5, 0.375, 0.5, 0.5, 0.5, 0.875, 0.5, 0.75, 0.5, 0.75, 0.5, 0.875, 0.5, 0.625, 0.5, 0.5, 0.5, 0.5, 0.5, 0.625, 0.5, 0.875, 0.5, 0.75, 0.5, 0.75, 0.5, 0.875, 0.5, 0.5, 0.25, 0.625, 0.25, 0.625, 0.25, 0.5, 0.25, 0.75, 0.5, 0.625, 0.5, 0.625, 0.5, 0.75, 0.5, 0.5, 0.5, 0.375, 0.5, 0.375, 0.5, 0.5, 0.5, 0.375, 0.5, 0.25, 0.5, 0.25, 0.5, 0.375, 0.5, 0.0, 0.0, 0.0, 0.0, 0.0, 0.0, 0.0, 0.0, 0.5, 0.25, 0.0, 0.0, 0.0, 0.0, 0.5, 0.25, 0.0, 0.0, 0.5, 0.25, 0.5, 0.25, 0.0, 0.0, 0.25, 0.5, 0.25, 0.5, 0.0, 0.0, 0.0, 0.0, 0.375, 0.5, 0.25, 0.5, 0.25, 0.5, 0.375, 0.5, 0.5, 0.5, 0.375, 0.5, 0.375, 0.5, 0.5, 0.5, 0.75, 0.5, 0.625, 0.5, 0.625, 0.5, 0.75, 0.5, 0.5, 0.25, 0.625, 0.25, 0.625, 0.25, 0.5, 0.25, 0.875, 0.5, 0.75, 0.5, 0.75, 0.5, 0.875, 0.5, 0.625, 0.5, 0.5, 0.5, 0.5, 0.5, 0.625, 0.5, 0.625, 0.5, 0.5, 0.5, 0.5, 0.5, 0.625, 0.5, 0.875, 0.5, 0.75, 0.5, 0.75, 0.5, 0.875, 0.5, 0.0, 0.0, 0.25, 0.5, 0.25, 0.5, 0.0, 0.0, 0.0, 0.0, 0.0, 0.0, 0.0, 0.0, 0.0, 0.0, 0.5, 0.25, 0.625, 0.25, 0.625, 0.25, 0.5, 0.25, 0.375, 0.5, 0.25, 0.5, 0.25, 0.5, 0.375, 0.5, 0.5, 0.25, 0.0, 0.0, 0.0, 0.0, 0.5, 0.25, 0.25, 0.5, 0.25, 0.5, 0.0, 0.0, 0.0, 0.0, 0.25, 0.5, 0.25, 0.5, 0.0, 0.0, 0.0, 0.0, 0.5, 0.25, 0.0, 0.0, 0.0, 0.0, 0.5, 0.25, 0.375, 0.5, 0.375, 0.5, 0.375, 0.5, 0.375, 0.5, 0.5, 0.5, 0.375, 0.5, 0.375, 0.5, 0.5, 0.5, 0.75, 0.5, 0.625, 0.5, 0.625, 0.5, 0.75, 0.5, 0.5, 0.25, 0.625, 0.25, 0.625, 0.25, 0.5, 0.25, 0.75, 0.5, 0.875, 0.5, 0.875, 0.5, 0.75, 0.5, 0.5, 0.5, 0.625, 0.5, 0.625, 0.5, 0.5, 0.5, 0.25, 0.5, 0.25, 0.5, 0.25, 0.5, 0.25, 0.5, 0.875, 0.5, 0.875, 0.5, 0.875, 0.5, 0.875, 0.5, 0.75, 0.5, 0.75, 0.5, 0.75, 0.5, 0.75, 0.5, 0.5, 0.5, 0.375, 0.5, 0.375, 0.5, 0.5, 0.5, 0.625, 0.5, 0.625, 0.5, 0.625, 0.5, 0.625, 0.5, 0.625, 0.25, 0.5, 0.25, 0.5, 0.25, 0.625, 0.25, 0.5, 0.5, 0.375, 0.5, 0.375, 0.5, 0.5, 0.5, 0.5, 0.5, 0.5, 0.5, 0.5, 0.5, 0.5, 0.5, 0.625, 0.5, 0.75, 0.5, 0.75, 0.5, 0.625, 0.5, 0.75, 0.5, 0.75, 0.5, 0.75, 0.5, 0.75, 0.5, 0.375, 0.5, 0.5, 0.5, 0.5, 0.5, 0.375, 0.5, 0.875, 0.5, 0.875, 0.5, 0.875, 0.5, 0.875, 0.5, 0.75, 0.5, 0.625, 0.5, 0.625, 0.5, 0.75, 0.5, 0.375, 0.5, 0.375, 0.5, 0.375, 0.5, 0.375, 0.5, 0.5, 0.25, 0.5, 0.25, 0.5, 0.25, 0.5, 0.25, 0.25, 0.5, 0.25, 0.5, 0.25, 0.5, 0.25, 0.5, 0.0, 0.0, 0.0, 0.0, 0.0, 0.0, 0.0, 0.0, 0.0, 0.0, 0.0, 0.0, 0.0, 0.0, 0.0, 0.0, 0.0, 0.0, 0.25, 0.5, 0.25, 0.5, 0.0, 0.0, 0.0, 0.0, 0.0, 0.0, 0.0, 0.0, 0.0, 0.0, 0.0, 0.0, 0.25, 0.5, 0.25, 0.5, 0.0, 0.0, 0.0, 0.0, 0.25, 0.5, 0.25, 0.5, 0.0, 0.0, 0.25, 0.5, 0.25, 0.5, 0.25, 0.5, 0.25, 0.5, 0.0, 0.0, 0.0, 0.0, 0.0, 0.0, 0.0, 0.0, 0.0, 0.0, 0.0, 0.0, 0.0, 0.0, 0.0, 0.0, 0.25, 0.5, 0.25, 0.5, 0.25, 0.5, 0.25, 0.5, 0.0, 0.0, 0.0, 0.0, 0.0, 0.0, 0.0, 0.0, 0.0, 0.0, 0.0, 0.0, 0.0, 0.0, 0.0, 0.0, 0.0, 0.0, 0.25, 0.5, 0.25, 0.5, 0.0, 0.0, 0.0, 0.0, 0.0, 0.0, 0.0, 0.0, 0.0, 0.0, 0.0, 0.0, 0.25, 0.5, 0.25, 0.5, 0.0, 0.0, 0.25, 0.5, 0.25, 0.5, 0.25, 0.5, 0.25, 0.5, 0.25, 0.5, 0.25, 0.5, 0.25, 0.5, 0.25, 0.5, 0.25, 0.5, 0.25, 0.5, 0.25, 0.5, 0.25, 0.5, 0.0, 0.0, 0.0, 0.0, 0.0, 0.0, 0.0, 0.0, 0.0, 0.0, 0.0, 0.0, 0.0, 0.0, 0.0, 0.0, 0.25, 0.5, 0.25, 0.5, 0.0, 0.0, 0.0, 0.0, 0.0, 0.0, 0.0, 0.0, 0.0, 0.0, 0.0, 0.0, 0.0, 0.0, 0.0, 0.0, 0.0, 0.0, 0.0, 0.0, 0.0, 0.0, 0.25, 0.5, 0.25, 0.5, 0.0, 0.0, 0.625, 0.25, 0.5, 0.25, 0.5, 0.25, 0.625, 0.25, 0.5, 0.25, 0.625, 0.25, 0.625, 0.25, 0.5, 0.25, 0.5, 0.25, 0.5, 0.25, 0.5, 0.25, 0.5, 0.25, 0.625, 0.25, 0.5, 0.25, 0.5, 0.25, 0.625, 0.25, 0.5, 0.25, 0.5, 0.25, 0.5, 0.25, 0.5, 0.25, 0.875, 0.5, 0.875, 0.5, 0.875, 0.5, 0.875, 0.5, 0.5, 0.25, 0.5, 0.25, 0.5, 0.25, 0.5, 0.25, 0.5, 0.25, 0.625, 0.25, 0.625, 0.25, 0.5, 0.25, 0.5, 0.25, 0.5, 0.25, 0.5, 0.25, 0.5, 0.25, 0.5, 0.25, 0.625, 0.25, 0.625, 0.25, 0.5, 0.25, 0.625, 0.25, 0.5, 0.25, 0.5, 0.25, 0.625, 0.25, 0.875, 0.5, 0.875, 0.5, 0.875, 0.5, 0.875, 0.5, 0.625, 0.25, 0.5, 0.25, 0.5, 0.25, 0.625, 0.25, 0.5, 0.25, 0.625, 0.25, 0.625, 0.25, 0.5, 0.25, 0.625, 0.25, 0.5, 0.25, 0.5, 0.25, 0.625, 0.25, 0.875, 0.5, 0.875, 0.5, 0.875, 0.5, 0.875, 0.5, 0.5, 0.25, 0.5, 0.25, 0.5, 0.25, 0.5, 0.25, 0.875, 0.5, 0.875, 0.5, 0.875, 0.5, 0.875, 0.5, 0.5, 0.25, 0.5, 0.25, 0.5, 0.25, 0.5, 0.25, 0.5, 0.25, 0.625, 0.25, 0.625, 0.25, 0.5, 0.25, 0.5, 0.25, 0.625, 0.25, 0.625, 0.25, 0.5, 0.25, 0.5, 0.25, 0.625, 0.25, 0.625, 0.25, 0.5, 0.25, 0.625, 0.25, 0.5, 0.25, 0.5, 0.25, 0.625, 0.25, 0.875, 0.5, 0.875, 0.5, 0.875, 0.5, 0.875, 0.5, 0.625, 0.5, 0.75, 0.5, 0.75, 0.5, 0.625, 0.5, 0.625, 0.5, 0.75, 0.5, 0.75, 0.5, 0.625, 0.5, 0.625, 0.5, 0.625, 0.5, 0.625, 0.5, 0.625, 0.5, 0.75, 0.5, 0.625, 0.5, 0.625, 0.5, 0.75, 0.5, 0.75, 0.5, 0.75, 0.5, 0.75, 0.5, 0.75, 0.5, 0.625, 0.5, 0.625, 0.5, 0.625, 0.5, 0.625, 0.5, 0.75, 0.5, 0.75, 0.5, 0.75, 0.5, 0.75, 0.5, 0.75, 0.5, 0.625, 0.5, 0.625, 0.5, 0.75, 0.5, 0.625, 0.5, 0.75, 0.5, 0.75, 0.5, 0.625, 0.5, 0.75, 0.5, 0.625, 0.5, 0.625, 0.5, 0.75, 0.5, 0.625, 0.5, 0.75, 0.5, 0.75, 0.5, 0.625, 0.5, 0.625, 0.5, 0.625, 0.5, 0.625, 0.5, 0.625, 0.5, 0.625, 0.5, 0.625, 0.5, 0.625, 0.5, 0.625, 0.5, 0.625, 0.5, 0.625, 0.5, 0.625, 0.5, 0.625, 0.5, 0.75, 0.5, 0.75, 0.5, 0.75, 0.5, 0.75, 0.5, 0.75, 0.5, 0.625, 0.5, 0.625, 0.5, 0.75, 0.5, 0.75, 0.5, 0.75, 0.5, 0.75, 0.5, 0.75, 0.5, 0.75, 0.5, 0.75, 0.5, 0.75, 0.5, 0.75, 0.5, 0.75, 0.5, 0.625, 0.5, 0.625, 0.5, 0.75, 0.5, 0.625, 0.5, 0.75, 0.5, 0.75, 0.5, 0.625, 0.5, 0.75, 0.5, 0.625, 0.5, 0.625, 0.5, 0.75, 0.5, 0.75, 0.5, 0.625, 0.5, 0.625, 0.5, 0.75, 0.5, 0.625, 0.5, 0.75, 0.5, 0.75, 0.5, 0.625, 0.5, 0.625, 0.5, 0.625, 0.5, 0.625, 0.5, 0.625, 0.5, 0.375, 0.5, 0.5, 0.5, 0.5, 0.5, 0.375, 0.5, 0.375, 0.5, 0.375, 0.5, 0.375, 0.5, 0.375, 0.5, 0.5, 0.5, 0.5, 0.5, 0.5, 0.5, 0.5, 0.5, 0.375, 0.5, 0.5, 0.5, 0.5, 0.5, 0.375, 0.5, 0.5, 0.5, 0.5, 0.5, 0.5, 0.5, 0.5, 0.5, 0.5, 0.5, 0.5, 0.5, 0.5, 0.5, 0.5, 0.5, 0.375, 0.5, 0.375, 0.5, 0.375, 0.5, 0.375, 0.5, 0.5, 0.5, 0.375, 0.5, 0.375, 0.5, 0.5, 0.5, 0.375, 0.5, 0.375, 0.5, 0.375, 0.5, 0.375, 0.5, 0.375, 0.5, 0.375, 0.5, 0.375, 0.5, 0.375, 0.5, 0.5, 0.5, 0.375, 0.5, 0.375, 0.5, 0.5, 0.5, 0.375, 0.5, 0.5, 0.5, 0.5, 0.5, 0.375, 0.5, 0.375, 0.5, 0.5, 0.5, 0.5, 0.5, 0.375, 0.5, 0.5, 0.5, 0.375, 0.5, 0.375, 0.5, 0.5, 0.5, 0.375, 0.5, 0.5, 0.5, 0.5, 0.5, 0.375, 0.5, 0.5, 0.5, 0.5, 0.5, 0.5, 0.5, 0.5, 0.5, 0.5, 0.5, 0.375, 0.5, 0.375, 0.5, 0.5, 0.5, 0.5, 0.5, 0.5, 0.5, 0.5, 0.5, 0.5, 0.5, 0.375, 0.5, 0.375, 0.5, 0.375, 0.5, 0.375, 0.5, 0.5, 0.5, 0.375, 0.5, 0.375, 0.5, 0.5, 0.5, 0.5, 0.5, 0.5, 0.5, 0.5, 0.5, 0.5, 0.5, 0.625, 0.5, 0.625, 0.5, 0.625, 0.5, 0.625, 0.5, 0.5, 0.5, 0.5, 0.5, 0.5, 0.5, 0.5, 0.5, 0.625, 0.5, 0.5, 0.5, 0.5, 0.5, 0.625, 0.5, 0.5, 0.5, 0.625, 0.5, 0.625, 0.5, 0.5, 0.5, 0.625, 0.5, 0.625, 0.5, 0.625, 0.5, 0.625, 0.5, 0.5, 0.5, 0.625, 0.5, 0.625, 0.5, 0.5, 0.5, 0.625, 0.5, 0.5, 0.5, 0.5, 0.5, 0.625, 0.5, 0.5, 0.5, 0.5, 0.5, 0.5, 0.5, 0.5, 0.5, 0.625, 0.5, 0.5, 0.5, 0.5, 0.5, 0.625, 0.5, 0.5, 0.5, 0.5, 0.5, 0.5, 0.5, 0.5, 0.5, 0.625, 0.5, 0.625, 0.5, 0.625, 0.5, 0.625, 0.5, 0.625, 0.5, 0.625, 0.5, 0.625, 0.5, 0.625, 0.5, 0.625, 0.5, 0.625, 0.5, 0.625, 0.5, 0.625, 0.5, 0.5, 0.5, 0.625, 0.5, 0.625, 0.5, 0.5, 0.5, 0.625, 0.5, 0.5, 0.5, 0.5, 0.5, 0.625, 0.5, 0.5, 0.5, 0.625, 0.5, 0.625, 0.5, 0.5, 0.5, 0.5, 0.5, 0.625, 0.5, 0.625, 0.5, 0.5, 0.5, 0.625, 0.5, 0.5, 0.5, 0.5, 0.5, 0.625, 0.5, 0.5, 0.5, 0.5, 0.5, 0.5, 0.5, 0.5, 0.5, 0.625, 0.5, 0.5, 0.5, 0.5, 0.5, 0.625, 0.5, 0.625, 0.5, 0.5, 0.5, 0.5, 0.5, 0.625, 0.5, 0.5, 0.5, 0.5, 0.5, 0.5, 0.5, 0.5, 0.5, 0.625, 0.5, 0.625, 0.5, 0.625, 0.5, 0.625, 0.5, 0.5, 0.5, 0.5, 0.5, 0.5, 0.5, 0.5, 0.5, 0.625, 0.5, 0.5, 0.5, 0.5, 0.5, 0.625, 0.5, 0.5, 0.5, 0.625, 0.5, 0.625, 0.5, 0.5, 0.5, 0.625, 0.5, 0.625, 0.5, 0.625, 0.5, 0.625, 0.5, 0.625, 0.5, 0.5, 0.5, 0.5, 0.5, 0.625, 0.5, 0.5, 0.5, 0.625, 0.5, 0.625, 0.5, 0.5, 0.5, 0.625, 0.5, 0.625, 0.5, 0.625, 0.5, 0.625, 0.5, 0.5, 0.5, 0.5, 0.5, 0.5, 0.5, 0.5, 0.5, 0.625, 0.5, 0.625, 0.5, 0.625, 0.5, 0.625, 0.5, 0.5, 0.5, 0.5, 0.5, 0.5, 0.5, 0.5, 0.5, 0.625, 0.5, 0.5, 0.5, 0.5, 0.5, 0.625, 0.5, 0.5, 0.5, 0.625, 0.5, 0.625, 0.5, 0.5, 0.5, 0.75, 0.5, 0.875, 0.5, 0.875, 0.5, 0.75, 0.5, 0.75, 0.5, 0.75, 0.5, 0.75, 0.5, 0.75, 0.5, 0.625, 0.25, 0.625, 0.25, 0.625, 0.25, 0.625, 0.25, 0.875, 0.5, 0.75, 0.5, 0.75, 0.5, 0.875, 0.5, 0.875, 0.5, 0.75, 0.5, 0.75, 0.5, 0.875, 0.5, 0.875, 0.5, 0.75, 0.5, 0.75, 0.5, 0.875, 0.5, 0.75, 0.5, 0.75, 0.5, 0.75, 0.5, 0.75, 0.5, 0.625, 0.25, 0.625, 0.25, 0.625, 0.25, 0.625, 0.25, 0.75, 0.5, 0.75, 0.5, 0.75, 0.5, 0.75, 0.5, 0.75, 0.5, 0.75, 0.5, 0.75, 0.5, 0.75, 0.5, 0.625, 0.25, 0.625, 0.25, 0.625, 0.25, 0.625, 0.25, 0.75, 0.5, 0.875, 0.5, 0.875, 0.5, 0.75, 0.5, 0.75, 0.5, 0.875, 0.5, 0.875, 0.5, 0.75, 0.5, 0.625, 0.25, 0.625, 0.25, 0.625, 0.25, 0.625, 0.25, 0.75, 0.5, 0.875, 0.5, 0.875, 0.5, 0.75, 0.5, 0.875, 0.5, 0.75, 0.5, 0.75, 0.5, 0.875, 0.5, 0.75, 0.5, 0.75, 0.5, 0.75, 0.5, 0.75, 0.5, 0.875, 0.5, 0.75, 0.5, 0.75, 0.5, 0.875, 0.5, 0.75, 0.5, 0.75, 0.5, 0.75, 0.5, 0.75, 0.5, 0.625, 0.25, 0.625, 0.25, 0.625, 0.25, 0.625, 0.25, 0.75, 0.5, 0.75, 0.5, 0.75, 0.5, 0.75, 0.5, 0.625, 0.25, 0.625, 0.25, 0.625, 0.25, 0.625, 0.25, 0.75, 0.5, 0.875, 0.5, 0.875, 0.5, 0.75, 0.5, 0.875, 0.5, 0.75, 0.5, 0.75, 0.5, 0.875, 0.5, 0.75, 0.5, 0.75, 0.5, 0.75, 0.5, 0.75, 0.5, 0.625, 0.25, 0.625, 0.25, 0.625, 0.25, 0.625, 0.25, 0.75, 0.5, 0.875, 0.5, 0.875, 0.5, 0.75, 0.5, 0.875, 0.5, 0.75, 0.5, 0.75, 0.5, 0.875, 0.5, 0.75, 0.5, 0.875, 0.5, 0.875, 0.5, 0.75, 0.5, 0.625, 0.25, 0.625, 0.25, 0.625, 0.25, 0.625, 0.25, 0.75, 0.5, 0.875, 0.5, 0.875, 0.5, 0.75, 0.5, 0.875, 0.5, 0.75, 0.5, 0.75, 0.5, 0.875, 0.5, 0.875, 0.5, 0.75, 0.5, 0.75, 0.5, 0.875, 0.5, 0.875, 0.5, 0.75, 0.5, 0.75, 0.5, 0.875, 0.5, 0.75, 0.5, 0.75, 0.5, 0.75, 0.5, 0.75, 0.5, 0.625, 0.25, 0.625, 0.25, 0.625, 0.25, 0.625, 0.25, 0.5, 0.25, 0.5, 0.25, 0.5, 0.25, 0.5, 0.25, 0.5, 0.25, 0.0, 0.0, 0.0, 0.0, 0.5, 0.25, 0.5, 0.25, 0.5, 0.25, 0.5, 0.25, 0.5, 0.25, 0.0, 0.0, 0.0, 0.0, 0.0, 0.0, 0.0, 0.0, 0.5, 0.25, 0.0, 0.0, 0.0, 0.0, 0.5, 0.25, 0.5, 0.25, 0.0, 0.0, 0.0, 0.0, 0.5, 0.25, 0.0, 0.0, 0.5, 0.25, 0.5, 0.25, 0.0, 0.0, 0.0, 0.0, 0.0, 0.0, 0.0, 0.0, 0.0, 0.0, 0.0, 0.0, 0.0, 0.0, 0.0, 0.0, 0.0, 0.0, 0.0, 0.0, 0.5, 0.25, 0.5, 0.25, 0.0, 0.0, 0.0, 0.0, 0.0, 0.0, 0.0, 0.0, 0.0, 0.0, 0.5, 0.25, 0.5, 0.25, 0.5, 0.25, 0.5, 0.25, 0.5, 0.25, 0.0, 0.0, 0.0, 0.0, 0.5, 0.25, 0.5, 0.25, 0.5, 0.25, 0.5, 0.25, 0.5, 0.25, 0.5, 0.25, 0.0, 0.0, 0.0, 0.0, 0.5, 0.25, 0.0, 0.0, 0.5, 0.25, 0.5, 0.25, 0.0, 0.0, 0.0, 0.0, 0.5, 0.25, 0.5, 0.25, 0.0, 0.0, 0.0, 0.0, 0.5, 0.25, 0.5, 0.25, 0.0, 0.0, 0.0, 0.0, 0.0, 0.0, 0.0, 0.0, 0.0, 0.0, 0.5, 0.25, 0.5, 0.25, 0.5, 0.25, 0.5, 0.25, 0.0, 0.0, 0.0, 0.0, 0.0, 0.0, 0.0, 0.0, 0.0, 0.0, 0.0, 0.0, 0.0, 0.0, 0.0, 0.0, 0.5, 0.25, 0.5, 0.25, 0.5, 0.25, 0.5, 0.25, 0.5, 0.25, 0.0, 0.0, 0.0, 0.0, 0.5, 0.25, 0.5, 0.25, 0.0, 0.0, 0.0, 0.0, 0.5, 0.25, 0.5, 0.25, 0.5, 0.25, 0.5, 0.25, 0.5, 0.25, 0.5, 0.25, 0.0, 0.0, 0.0, 0.0, 0.5, 0.25, 0.0, 0.0, 0.5, 0.25, 0.5, 0.25, 0.0, 0.0, 0.0, 0.0, 0.0, 0.0, 0.0, 0.0, 0.0, 0.0, 0.0, 0.0, 0.5, 0.25, 0.5, 0.25, 0.0, 0.0, 0.0, 0.0, 0.0, 0.0, 0.0, 0.0, 0.0, 0.0, 0.5, 0.25, 0.5, 0.25, 0.5, 0.25, 0.5, 0.25, 0.0, 0.0, 0.0, 0.0, 0.0, 0.0, 0.0, 0.0, 0.5, 0.25, 0.5, 0.25, 0.5, 0.25, 0.5, 0.25, 0.5, 0.25, 0.0, 0.0, 0.0, 0.0, 0.5, 0.25, 0.0, 0.0, 0.5, 0.25, 0.5, 0.25, 0.0, 0.0, 0.5, 0.25, 0.0, 0.0, 0.0, 0.0, 0.5, 0.25, 0.5, 0.25, 0.5, 0.25, 0.5, 0.25, 0.5, 0.25, 0.5, 0.25, 0.0, 0.0, 0.0, 0.0, 0.5, 0.25, 0.0, 0.0, 0.5, 0.25, 0.5, 0.25, 0.0, 0.0, 0.25, 0.5, 0.25, 0.5, 0.25, 0.5, 0.25, 0.5, 0.375, 0.5, 0.25, 0.5, 0.25, 0.5, 0.375, 0.5, 0.25, 0.5, 0.25, 0.5, 0.25, 0.5, 0.25, 0.5, 0.25, 0.5, 0.375, 0.5, 0.375, 0.5, 0.25, 0.5, 0.375, 0.5, 0.25, 0.5, 0.25, 0.5, 0.375, 0.5, 0.375, 0.5, 0.25, 0.5, 0.25, 0.5, 0.375, 0.5, 0.25, 0.5, 0.375, 0.5, 0.375, 0.5, 0.25, 0.5, 0.375, 0.5, 0.375, 0.5, 0.375, 0.5, 0.375, 0.5, 0.25, 0.5, 0.375, 0.5, 0.375, 0.5, 0.25, 0.5, 0.25, 0.5, 0.375, 0.5, 0.375, 0.5, 0.25, 0.5, 0.375, 0.5, 0.375, 0.5, 0.375, 0.5, 0.375, 0.5, 0.25, 0.5, 0.25, 0.5, 0.25, 0.5, 0.25, 0.5, 0.25, 0.5, 0.25, 0.5, 0.25, 0.5, 0.25, 0.5, 0.375, 0.5, 0.375, 0.5, 0.375, 0.5, 0.375, 0.5, 0.25, 0.5, 0.25, 0.5, 0.25, 0.5, 0.25, 0.5, 0.375, 0.5, 0.25, 0.5, 0.25, 0.5, 0.375, 0.5, 0.25, 0.5, 0.375, 0.5, 0.375, 0.5, 0.25, 0.5, 0.375, 0.5, 0.25, 0.5, 0.25, 0.5, 0.375, 0.5, 0.25, 0.5, 0.375, 0.5, 0.375, 0.5, 0.25, 0.5, 0.375, 0.5, 0.375, 0.5, 0.375, 0.5, 0.375, 0.5, 0.375, 0.5, 0.375, 0.5, 0.375, 0.5, 0.375, 0.5, 0.375, 0.5, 0.375, 0.5, 0.375, 0.5, 0.375, 0.5, 0.25, 0.5, 0.25, 0.5, 0.25, 0.5, 0.25, 0.5, 0.375, 0.5, 0.25, 0.5, 0.25, 0.5, 0.375, 0.5, 0.25, 0.5, 0.25, 0.5, 0.25, 0.5, 0.25, 0.5, 0.25, 0.5, 0.25, 0.5, 0.25, 0.5, 0.25, 0.5, 0.375, 0.5, 0.25, 0.5, 0.25, 0.5, 0.375, 0.5, 0.25, 0.5, 0.375, 0.5, 0.375, 0.5, 0.25, 0.5, 0.25, 0.5, 0.375, 0.5, 0.375, 0.5, 0.25, 0.5, 0.375, 0.5, 0.25, 0.5, 0.25, 0.5, 0.375, 0.5, 0.25, 0.5, 0.375, 0.5, 0.375, 0.5, 0.25, 0.5, 0.375, 0.5, 0.375, 0.5, 0.375, 0.5, 0.375, 0.5, 0.375, 0.5, 0.25, 0.5, 0.25, 0.5, 0.375, 0.5, 0.375, 0.5, 0.375, 0.5, 0.375, 0.5, 0.375, 0.5, 0.25, 0.5, 0.25, 0.5, 0.25, 0.5, 0.25, 0.5, 0.375, 0.5, 0.25, 0.5, 0.25, 0.5, 0.375, 0.5, 0.25, 0.5, 0.0, 0.0, 0.0, 0.0, 0.25, 0.5, 0.625, 0.5, 0.5, 0.5, 0.5, 0.5, 0.625, 0.5, 0.375, 0.5, 0.25, 0.5, 0.25, 0.5, 0.375, 0.5, 0.625, 0.5, 0.5, 0.5, 0.5, 0.5, 0.625, 0.5, 0.5, 0.5, 0.375, 0.5, 0.375, 0.5, 0.5, 0.5, 0.0, 0.0, 0.5, 0.25, 0.5, 0.25, 0.0, 0.0, 0.875, 0.5, 0.75, 0.5, 0.75, 0.5, 0.875, 0.5, 0.5, 0.25, 0.625, 0.25, 0.625, 0.25, 0.5, 0.25, 0.75, 0.5, 0.625, 0.5, 0.625, 0.5, 0.75, 0.5, 0.25, 0.5, 0.0, 0.0, 0.0, 0.0, 0.25, 0.5, 0.5, 0.5, 0.375, 0.5, 0.375, 0.5, 0.5, 0.5, 0.0, 0.0, 0.5, 0.25, 0.5, 0.25, 0.0, 0.0, 0.875, 0.5, 0.75, 0.5, 0.75, 0.5, 0.875, 0.5, 0.5, 0.25, 0.625, 0.25, 0.625, 0.25, 0.5, 0.25, 0.75, 0.5, 0.625, 0.5, 0.625, 0.5, 0.75, 0.5, 0.25, 0.5, 0.0, 0.0, 0.0, 0.0, 0.25, 0.5, 0.375, 0.5, 0.25, 0.5, 0.25, 0.5, 0.375, 0.5, 0.5, 0.25, 0.625, 0.25, 0.625, 0.25, 0.5, 0.25, 0.375, 0.5, 0.25, 0.5, 0.25, 0.5, 0.375, 0.5, 0.625, 0.5, 0.5, 0.5, 0.5, 0.5, 0.625, 0.5, 0.5, 0.5, 0.375, 0.5, 0.375, 0.5, 0.5, 0.5, 0.0, 0.0, 0.5, 0.25, 0.5, 0.25, 0.0, 0.0, 0.875, 0.5, 0.75, 0.5, 0.75, 0.5, 0.875, 0.5, 0.5, 0.25, 0.625, 0.25, 0.625, 0.25, 0.5, 0.25, 0.75, 0.5, 0.625, 0.5, 0.625, 0.5, 0.75, 0.5, 0.375, 0.5, 0.25, 0.5, 0.0, 0.0, 0.5, 0.25, 0.625, 0.25, 0.75, 0.5, 0.625, 0.5, 0.5, 0.5, 0.75, 0.5, 0.625, 0.5, 0.625, 0.5, 0.75, 0.5, 0.25, 0.5, 0.0, 0.0, 0.0, 0.0, 0.25, 0.5, 0.375, 0.5, 0.25, 0.5, 0.25, 0.5, 0.375, 0.5, 0.625, 0.5, 0.5, 0.5, 0.5, 0.5, 0.625, 0.5, 0.5, 0.5, 0.375, 0.5, 0.375, 0.5, 0.5, 0.5, 0.0, 0.0, 0.5, 0.25, 0.5, 0.25, 0.0, 0.0, 0.875, 0.5, 0.75, 0.5, 0.75, 0.5, 0.875, 0.5, 0.5, 0.75, 0.625, 0.75, 0.625, 0.875, 0.625, 1.0, 0.5, 1.0, 0.375, 1.0, 0.375, 0.875, 0.375, 0.75, 0.5, 0.75, 0.625, 0.75, 0.625, 0.75, 0.5, 0.75, 0.625, 0.0, 0.5, 0.0, 0.5, 0.0, 0.625, 0.0, 0.125, 0.75, 0.25, 0.75, 0.25, 0.75, 0.125, 0.75, 0.25, 0.75, 0.375, 0.75, 0.375, 0.75, 0.25, 0.75, 0.75, 0.75, 0.875, 0.75, 0.875, 0.75, 0.75, 0.75, 0.375, 0.75, 0.5, 0.75, 0.5, 0.75, 0.375, 0.75, 0.5, 0.0, 0.375, 0.0, 0.375, 0.0, 0.5, 0.0, 0.625, 0.7299, 0.75, 0.7299, 0.75, 0.7401, 0.625, 0.7401, 0.125, 0.7299, 0.25, 0.7299, 0.25, 0.7401, 0.125, 0.7401, 0.375, 0.0, 0.5, 0.0, 0.5, 0.009887, 0.375, 0.009887, 0.375, 0.7299, 0.5, 0.7299, 0.5, 0.7401, 0.375, 0.7401, 0.5, 0.7299, 0.625, 0.7299, 0.625, 0.7401, 0.5, 0.7401, 0.25, 0.7299, 0.375, 0.7299, 0.375, 0.7401, 0.25, 0.7401, 0.5, 0.0, 0.625, 0.0, 0.625, 0.009887, 0.5, 0.009887, 0.75, 0.7299, 0.875, 0.7299, 0.875, 0.7401, 0.75, 0.7401, 0.75, 0.7401, 0.625, 0.7401, 0.5, 0.7401, 0.375, 0.7401, 0.25, 0.7401, 0.375, 0.009887, 0.5, 0.009887, 0.875, 0.7401, 0.125, 0.7401, 0.25, 0.7401, 0.375, 0.7401, 0.5, 0.7401, 0.625, 0.7401, 0.75, 0.7401, 0.875, 0.7401, 0.5, 0.009887, 0.75, 0.7171, 0.875, 0.7171, 0.875, 0.7299, 0.75, 0.7299, 0.25, 0.7171, 0.375, 0.7171, 0.375, 0.7299, 0.25, 0.7299, 0.5, 0.7171, 0.625, 0.7171, 0.625, 0.7299, 0.5, 0.7299, 0.375, 0.7171, 0.5, 0.7171, 0.5, 0.7299, 0.375, 0.7299, 0.125, 0.7171, 0.25, 0.7171, 0.25, 0.7299, 0.125, 0.7299, 0.625, 0.7171, 0.75, 0.7171, 0.75, 0.7299, 0.625, 0.7299, 0.375, 0.009887, 0.5, 0.009887, 0.5, 0.0201, 0.375, 0.0201, 0.5, 0.009887, 0.625, 0.009887, 0.625, 0.0201, 0.5, 0.0201, 0.625, 0.0201, 0.75, 0.7299, 0.625, 0.7299, 0.5, 0.7299, 0.375, 0.7299, 0.25, 0.7299, 0.375, 0.0201, 0.5, 0.0201, 0.125, 0.7299, 0.25, 0.7299, 0.375, 0.7299, 0.5, 0.7299, 0.625, 0.7299, 0.75, 0.7299, 0.875, 0.7299, 0.5, 0.0201, 0.625, 0.7041, 0.75, 0.7041, 0.75, 0.7171, 0.625, 0.7171, 0.125, 0.7041, 0.25, 0.7041, 0.25, 0.7171, 0.125, 0.7171, 0.375, 0.7041, 0.5, 0.7041, 0.5, 0.7171, 0.375, 0.7171, 0.5, 0.7041, 0.625, 0.7041, 0.625, 0.7171, 0.5, 0.7171, 0.25, 0.7041, 0.375, 0.7041, 0.375, 0.7171, 0.25, 0.7171, 0.75, 0.7041, 0.875, 0.7041, 0.875, 0.7171, 0.75, 0.7171, 0.375, 0.0201, 0.5, 0.0201, 0.5, 0.03292, 0.375, 0.03292, 0.5, 0.0201, 0.625, 0.0201, 0.625, 0.03292, 0.5, 0.03292, 0.75, 0.7171, 0.625, 0.7171, 0.5, 0.7171, 0.375, 0.7171, 0.25, 0.7171, 0.375, 0.03292, 0.5, 0.03292, 0.875, 0.7171, 0.125, 0.7171, 0.25, 0.7171, 0.375, 0.7171, 0.5, 0.7171, 0.625, 0.7171, 0.75, 0.7171, 0.875, 0.7171, 0.5, 0.03292, 0.75, 0.6917, 0.875, 0.6917, 0.875, 0.7041, 0.75, 0.7041, 0.25, 0.6917, 0.375, 0.6917, 0.375, 0.7041, 0.25, 0.7041, 0.5, 0.6917, 0.625, 0.6917, 0.625, 0.7041, 0.5, 0.7041, 0.375, 0.6917, 0.5, 0.6917, 0.5, 0.7041, 0.375, 0.7041, 0.125, 0.6917, 0.25, 0.6917, 0.25, 0.7041, 0.125, 0.7041, 0.625, 0.6917, 0.75, 0.6917, 0.75, 0.7041, 0.625, 0.7041, 0.375, 0.03292, 0.5, 0.03292, 0.5, 0.04589, 0.375, 0.04589, 0.5, 0.03292, 0.625, 0.03292, 0.625, 0.04589, 0.5, 0.04589, 0.625, 0.04589, 0.75, 0.7041, 0.625, 0.7041, 0.5, 0.7041, 0.375, 0.7041, 0.25, 0.7041, 0.375, 0.04589, 0.5, 0.04589, 0.125, 0.7041, 0.25, 0.7041, 0.375, 0.7041, 0.5, 0.7041, 0.625, 0.7041, 0.75, 0.7041, 0.875, 0.7041, 0.5, 0.04589, 0.625, 0.6767, 0.75, 0.6767, 0.75, 0.6917, 0.625, 0.6917, 0.125, 0.6767, 0.25, 0.6767, 0.25, 0.6917, 0.125, 0.6917, 0.375, 0.6767, 0.5, 0.6767, 0.5, 0.6917, 0.375, 0.6917, 0.5, 0.6767, 0.625, 0.6767, 0.625, 0.6917, 0.5, 0.6917, 0.25, 0.6767, 0.375, 0.6767, 0.375, 0.6917, 0.25, 0.6917, 0.75, 0.6767, 0.875, 0.6767, 0.875, 0.6917, 0.75, 0.6917, 0.375, 0.04589, 0.5, 0.04589, 0.5, 0.05832, 0.375, 0.05832, 0.5, 0.04589, 0.625, 0.04589, 0.625, 0.05832, 0.5, 0.05832, 0.75, 0.6917, 0.625, 0.6917, 0.5, 0.6917, 0.375, 0.6917, 0.25, 0.6917, 0.375, 0.05832, 0.5, 0.05832, 0.875, 0.6917, 0.125, 0.6917, 0.25, 0.6917, 0.375, 0.6917, 0.5, 0.6917, 0.625, 0.6917, 0.75, 0.6917, 0.875, 0.6917, 0.5, 0.05832, 0.75, 0.6614, 0.875, 0.6614, 0.875, 0.6767, 0.75, 0.6767, 0.25, 0.6614, 0.375, 0.6614, 0.375, 0.6767, 0.25, 0.6767, 0.5, 0.6614, 0.625, 0.6614, 0.625, 0.6767, 0.5, 0.6767, 0.375, 0.6614, 0.5, 0.6614, 0.5, 0.6767, 0.375, 0.6767, 0.125, 0.6614, 0.25, 0.6614, 0.25, 0.6767, 0.125, 0.6767, 0.625, 0.6614, 0.75, 0.6614, 0.75, 0.6767, 0.625, 0.6767, 0.375, 0.05832, 0.5, 0.05832, 0.5, 0.07331, 0.375, 0.07331, 0.5, 0.05832, 0.625, 0.05832, 0.625, 0.07331, 0.5, 0.07331, 0.625, 0.07331, 0.75, 0.6767, 0.625, 0.6767, 0.5, 0.6767, 0.375, 0.6767, 0.25, 0.6767, 0.375, 0.07331, 0.5, 0.07331, 0.125, 0.6767, 0.25, 0.6767, 0.375, 0.6767, 0.5, 0.6767, 0.625, 0.6767, 0.75, 0.6767, 0.875, 0.6767, 0.5, 0.07331, 0.625, 0.6457, 0.75, 0.6457, 0.75, 0.6614, 0.625, 0.6614, 0.125, 0.6457, 0.25, 0.6457, 0.25, 0.6614, 0.125, 0.6614, 0.375, 0.6457, 0.5, 0.6457, 0.5, 0.6614, 0.375, 0.6614, 0.5, 0.6457, 0.625, 0.6457, 0.625, 0.6614, 0.5, 0.6614, 0.25, 0.6457, 0.375, 0.6457, 0.375, 0.6614, 0.25, 0.6614, 0.75, 0.6457, 0.875, 0.6457, 0.875, 0.6614, 0.75, 0.6614, 0.375, 0.07331, 0.5, 0.07331, 0.5, 0.08858, 0.375, 0.08858, 0.5, 0.07331, 0.625, 0.07331, 0.625, 0.08858, 0.5, 0.08858, 0.125, 0.6614, 0.25, 0.6614, 0.375, 0.6614, 0.5, 0.6614, 0.625, 0.6614, 0.75, 0.6614, 0.875, 0.6614, 0.5, 0.08858, 0.75, 0.6614, 0.625, 0.6614, 0.5, 0.6614, 0.375, 0.6614, 0.25, 0.6614, 0.375, 0.08858, 0.5, 0.08858, 0.875, 0.6614, 0.75, 0.6299, 0.875, 0.6299, 0.875, 0.6457, 0.75, 0.6457, 0.25, 0.6299, 0.375, 0.6299, 0.375, 0.6457, 0.25, 0.6457, 0.5, 0.6299, 0.625, 0.6299, 0.625, 0.6457, 0.5, 0.6457, 0.375, 0.6299, 0.5, 0.6299, 0.5, 0.6457, 0.375, 0.6457, 0.125, 0.6299, 0.25, 0.6299, 0.25, 0.6457, 0.125, 0.6457, 0.625, 0.6299, 0.75, 0.6299, 0.75, 0.6457, 0.625, 0.6457, 0.375, 0.08858, 0.5, 0.08858, 0.5, 0.1043, 0.375, 0.1043, 0.5, 0.08858, 0.625, 0.08858, 0.625, 0.1043, 0.5, 0.1043, 0.625, 0.1043, 0.75, 0.6457, 0.625, 0.6457, 0.5, 0.6457, 0.375, 0.6457, 0.25, 0.6457, 0.375, 0.1043, 0.5, 0.1043, 0.125, 0.6457, 0.25, 0.6457, 0.375, 0.6457, 0.5, 0.6457, 0.625, 0.6457, 0.75, 0.6457, 0.875, 0.6457, 0.5, 0.1043, 0.625, 0.608, 0.75, 0.608, 0.75, 0.6299, 0.625, 0.6299, 0.125, 0.608, 0.25, 0.608, 0.25, 0.6299, 0.125, 0.6299, 0.375, 0.608, 0.5, 0.608, 0.5, 0.6299, 0.375, 0.6299, 0.5, 0.608, 0.625, 0.608, 0.625, 0.6299, 0.5, 0.6299, 0.25, 0.608, 0.375, 0.608, 0.375, 0.6299, 0.25, 0.6299, 0.75, 0.608, 0.875, 0.608, 0.875, 0.6299, 0.75, 0.6299, 0.375, 0.1043, 0.5, 0.1043, 0.5, 0.1201, 0.375, 0.1201, 0.5, 0.1043, 0.625, 0.1043, 0.625, 0.1201, 0.5, 0.1201, 0.75, 0.6299, 0.625, 0.6299, 0.5, 0.6299, 0.375, 0.6299, 0.25, 0.6299, 0.375, 0.1201, 0.5, 0.1201, 0.875, 0.6299, 0.125, 0.6299, 0.25, 0.6299, 0.375, 0.6299, 0.5, 0.6299, 0.625, 0.6299, 0.75, 0.6299, 0.875, 0.6299, 0.5, 0.1201, 0.75, 0.5851, 0.875, 0.5851, 0.875, 0.608, 0.75, 0.608, 0.25, 0.5851, 0.375, 0.5851, 0.375, 0.608, 0.25, 0.608, 0.5, 0.5851, 0.625, 0.5851, 0.625, 0.608, 0.5, 0.608, 0.375, 0.5851, 0.5, 0.5851, 0.5, 0.608, 0.375, 0.608, 0.125, 0.5851, 0.25, 0.5851, 0.25, 0.608, 0.125, 0.608, 0.625, 0.5851, 0.75, 0.5851, 0.75, 0.608, 0.625, 0.608, 0.375, 0.1201, 0.5, 0.1201, 0.5, 0.142, 0.375, 0.142, 0.5, 0.1201, 0.625, 0.1201, 0.625, 0.142, 0.5, 0.142, 0.625, 0.142, 0.75, 0.608, 0.625, 0.608, 0.5, 0.608, 0.375, 0.608, 0.25, 0.608, 0.375, 0.142, 0.5, 0.142, 0.125, 0.608, 0.25, 0.608, 0.375, 0.608, 0.5, 0.608, 0.625, 0.608, 0.75, 0.608, 0.875, 0.608, 0.5, 0.142, 0.625, 0.5628, 0.75, 0.5628, 0.75, 0.5851, 0.625, 0.5851, 0.125, 0.5628, 0.25, 0.5628, 0.25, 0.5851, 0.125, 0.5851, 0.375, 0.5628, 0.5, 0.5628, 0.5, 0.5851, 0.375, 0.5851, 0.5, 0.5628, 0.625, 0.5628, 0.625, 0.5851, 0.5, 0.5851, 0.25, 0.5628, 0.375, 0.5628, 0.375, 0.5851, 0.25, 0.5851, 0.75, 0.5628, 0.875, 0.5628, 0.875, 0.5851, 0.75, 0.5851, 0.375, 0.142, 0.5, 0.142, 0.5, 0.1649, 0.375, 0.1649, 0.5, 0.142, 0.625, 0.142, 0.625, 0.1649, 0.5, 0.1649, 0.75, 0.5851, 0.625, 0.5851, 0.5, 0.5851, 0.375, 0.5851, 0.25, 0.5851, 0.375, 0.1649, 0.5, 0.1649, 0.875, 0.5851, 0.125, 0.5851, 0.25, 0.5851, 0.375, 0.5851, 0.5, 0.5851, 0.625, 0.5851, 0.75, 0.5851, 0.875, 0.5851, 0.5, 0.1649, 0.75, 0.5415, 0.875, 0.5415, 0.875, 0.5628, 0.75, 0.5628, 0.25, 0.5415, 0.375, 0.5415, 0.375, 0.5628, 0.25, 0.5628, 0.5, 0.5415, 0.625, 0.5415, 0.625, 0.5628, 0.5, 0.5628, 0.375, 0.5415, 0.5, 0.5415, 0.5, 0.5628, 0.375, 0.5628, 0.125, 0.5415, 0.25, 0.5415, 0.25, 0.5628, 0.125, 0.5628, 0.625, 0.5415, 0.75, 0.5415, 0.75, 0.5628, 0.625, 0.5628, 0.375, 0.1649, 0.5, 0.1649, 0.5, 0.1872, 0.375, 0.1872, 0.5, 0.1649, 0.625, 0.1649, 0.625, 0.1872, 0.5, 0.1872, 0.125, 0.5628, 0.25, 0.5628, 0.375, 0.5628, 0.5, 0.5628, 0.625, 0.5628, 0.75, 0.5628, 0.875, 0.5628, 0.5, 0.1872, 0.625, 0.1872, 0.75, 0.5628, 0.625, 0.5628, 0.5, 0.5628, 0.375, 0.5628, 0.25, 0.5628, 0.375, 0.1872, 0.5, 0.1872, 0.625, 0.5208, 0.75, 0.5208, 0.75, 0.5415, 0.625, 0.5415, 0.125, 0.5208, 0.25, 0.5208, 0.25, 0.5415, 0.125, 0.5415, 0.375, 0.5208, 0.5, 0.5208, 0.5, 0.5415, 0.375, 0.5415, 0.5, 0.5208, 0.625, 0.5208, 0.625, 0.5415, 0.5, 0.5415, 0.25, 0.5208, 0.375, 0.5208, 0.375, 0.5415, 0.25, 0.5415, 0.75, 0.5208, 0.875, 0.5208, 0.875, 0.5415, 0.75, 0.5415, 0.375, 0.1872, 0.5, 0.1872, 0.5, 0.2085, 0.375, 0.2085, 0.5, 0.1872, 0.625, 0.1872, 0.625, 0.2085, 0.5, 0.2085, 0.75, 0.5415, 0.625, 0.5415, 0.5, 0.5415, 0.375, 0.5415, 0.25, 0.5415, 0.375, 0.2085, 0.5, 0.2085, 0.875, 0.5415, 0.125, 0.5415, 0.25, 0.5415, 0.375, 0.5415, 0.5, 0.5415, 0.625, 0.5415, 0.75, 0.5415, 0.875, 0.5415, 0.5, 0.2085, 0.75, 0.5, 0.875, 0.5, 0.875, 0.5208, 0.75, 0.5208, 0.25, 0.5, 0.375, 0.5, 0.375, 0.5208, 0.25, 0.5208, 0.5, 0.5, 0.625, 0.5, 0.625, 0.5208, 0.5, 0.5208, 0.375, 0.5, 0.5, 0.5, 0.5, 0.5208, 0.375, 0.5208, 0.125, 0.5, 0.25, 0.5, 0.25, 0.5208, 0.125, 0.5208, 0.625, 0.5, 0.75, 0.5, 0.75, 0.5208, 0.625, 0.5208, 0.375, 0.2085, 0.5, 0.2085, 0.5, 0.2292, 0.375, 0.2292, 0.5, 0.2085, 0.625, 0.2085, 0.625, 0.2292, 0.5, 0.2292, 0.625, 0.2292, 0.75, 0.5208, 0.625, 0.5208, 0.5, 0.5208, 0.375, 0.5208, 0.25, 0.5208, 0.375, 0.2292, 0.5, 0.2292, 0.125, 0.5208, 0.25, 0.5208, 0.375, 0.5208, 0.5, 0.5208, 0.625, 0.5208, 0.75, 0.5208, 0.875, 0.5208, 0.5, 0.2292, 0.5, 0.25, 0.875, 0.5, 0.75, 0.5, 0.625, 0.5, 0.5, 0.5, 0.375, 0.5, 0.25, 0.5, 0.375, 0.25, 0.25, 0.5, 0.375, 0.5, 0.5, 0.5, 0.625, 0.5, 0.75, 0.5, 0.875, 0.5, 0.5, 0.25, 0.375, 0.25, 0.25, 0.5, 0.375, 0.25, 0.5, 0.25, 0.875, 0.5, 0.75, 0.5, 0.625, 0.5, 0.5, 0.5, 0.375, 0.5, 0.75, 0.5, 0.875, 0.5, 0.5, 0.25, 0.375, 0.25, 0.25, 0.5, 0.375, 0.5, 0.5, 0.5, 0.625, 0.5])
me_cube.materials.append(mat_material)
me_cube.materials.append(mat_material_001)
me_cube.use_remesh_preserve_volume = False
me_cube.use_remesh_preserve_attributes = False
me_cube.use_mirror_vertex_groups = False
me_cube.update()

# ---- objects
ob_cube = bpy.data.objects.new('Cube', me_cube)

# ---- transforms, parenting, visibility, modifiers, constraints
ob_cube.location = (0.0, 0.0, 0.0)
ob_cube.lock_rotations_4d = False
ob_cube.empty_display_type = 'ARROWS'
ob_cube.lineart.crease_threshold = 0.0

# ---- collection membership
col_collection.objects.link(ob_cube)

# ---- scene / render settings (as saved in the file)
scene.frame_start = 1; scene.frame_end = 250; scene.frame_set(1)
scene.render.engine = 'BLENDER_EEVEE_NEXT'
scene.cycles.use_denoising = False
scene.cycles.samples = 128
scene.cycles.sampling_pattern = 'TABULATED_SOBOL'
scene.cycles.use_adaptive_sampling = False
scene.cycles.use_light_tree = False
scene.view_settings.view_transform = 'Filmic'
bpy.context.view_layer.update()

# ---- added for rendering (the .blend has no active camera and no usable light): camera, sun
cam_auto = bpy.data.cameras.new('AutoCamera')
cam_auto.lens = 50.0
cam_auto.sensor_width = 36.0
cam_auto.clip_end = 1000.0
ob_auto_camera = bpy.data.objects.new('AutoCamera', cam_auto)
scene.collection.objects.link(ob_auto_camera)
ob_auto_camera.location = (9.71345, -9.97205, 7.38962)
ob_auto_camera.rotation_euler = (1.09748, -7.21219e-08, 0.694738)
scene.camera = ob_auto_camera
light_auto_sun = bpy.data.lights.new('AutoSun', 'SUN')
light_auto_sun.energy = 3.0
light_auto_sun.angle = 0.0523599
ob_auto_sun = bpy.data.objects.new('AutoSun', light_auto_sun)
scene.collection.objects.link(ob_auto_sun)
ob_auto_sun.rotation_euler = (0.872665, 0.174533, 0.523599)
bpy.context.view_layer.update()
